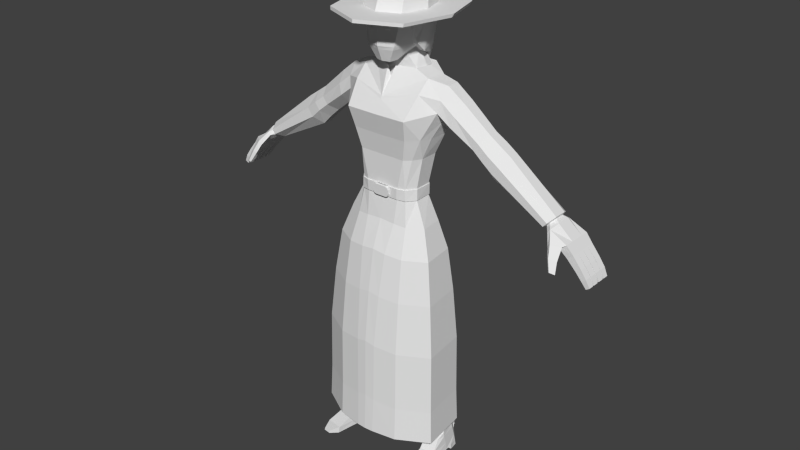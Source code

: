 # Source: Character_12.3.blend  (saved by Blender 2.78.0; exported with 4.5.12 LTS)
import bpy
from mathutils import Matrix  # noqa: F401  (used for matrix-valued properties, if any)

bpy.ops.wm.read_factory_settings(use_empty=True)
scene = bpy.context.scene
scene.name = 'Scene'

# ---- collections
col_collection_1 = bpy.data.collections.new('Collection 1'); scene.collection.children.link(col_collection_1)

# ---- world
world_world = bpy.data.worlds.new('World'); scene.world = world_world
world_world.color = (0.05088, 0.05088, 0.05088)
world_world.use_sun_shadow = False
world_world.sun_shadow_jitter_overblur = 0.0
world_world.cycles.sampling_method = 'NONE'
world_world.cycles.sample_map_resolution = 256

# ---- meshes
me_cubo = bpy.data.meshes.new('Cubo')
me_cubo.from_pydata([(-0.1886, 0.08968, 0.05417), (-0.1968, 0.08968, 0.05417), (-0.1886, 0.08968, 0.03365), (-0.1968, 0.08968, 0.03365), (-0.1886, 0.09428, 0.0462), (-0.1968, 0.09428, 0.0462), (-0.1886, 0.1075, 0.04391), (-0.1968, 0.1075, 0.04391), (-0.1886, 0.09888, 0.05417), (-0.1968, 0.09888, 0.05417), (-0.1886, 0.1075, 0.06443), (-0.1968, 0.1075, 0.06443), (-0.1886, 0.09428, 0.06213), (-0.1968, 0.09428, 0.06213), (-0.1886, 0.08968, 0.07469), (-0.1968, 0.08968, 0.07469), (-0.1886, 0.08508, 0.06213), (-0.1968, 0.08508, 0.06213), (-0.1886, 0.07192, 0.06443), (-0.1968, 0.07192, 0.06443), (-0.1886, 0.08049, 0.05417), (-0.1968, 0.08049, 0.05417), (-0.1886, 0.07192, 0.04391), (-0.1968, 0.07192, 0.04391), (-0.1886, 0.08508, 0.0462), (-0.1968, 0.08508, 0.0462), (-0.07653, -0.06906, 1.833), (-0.03163, -0.1433, 1.782), (0.0, -0.152, 1.782), (-0.05822, -0.1553, 1.833), (0.0, -0.1228, 2.083), (0.0, 0.06348, 2.076), (0.0, -0.1733, 1.833), (0.0, 0.0914, 2.036), (0.0, -0.1661, 2.038), (0.0, -0.03245, 2.094), (0.0, 0.04704, 1.833), (-0.04793, 0.02324, 1.829), (0.0, -0.1065, 1.782), (-0.0443, -0.06012, 1.8), (-0.7192, 0.05866, 1.264), (-0.7307, 0.05866, 1.277), (-0.7699, 0.07129, 1.204), (-0.8023, 0.07129, 1.235), (-0.7995, 0.07129, 1.173), (-0.8295, 0.07129, 1.199), (-0.8389, 0.07129, 1.132), (-0.8663, 0.07129, 1.153), (-0.8644, 0.07129, 1.101), (-0.8901, 0.07129, 1.119), (-0.8864, 0.06842, 1.075), (-0.9054, 0.06842, 1.087), (-0.7077, 0.03328, 1.251), (-0.7077, -0.02311, 1.251), (-0.7307, -0.06988, 1.277), (-0.7422, -0.02937, 1.29), (-0.7422, 0.03328, 1.29), (-0.8023, 0.03699, 1.235), (-0.7995, 0.03956, 1.173), (-0.7995, 0.005261, 1.173), (-0.7995, -0.02904, 1.173), (-0.8295, -0.02904, 1.199), (-0.8295, 0.005261, 1.199), (-0.8295, 0.03956, 1.199), (-0.8389, 0.03699, 1.132), (-0.8389, 0.002688, 1.132), (-0.8389, -0.03161, 1.132), (-0.8663, -0.03161, 1.153), (-0.8663, 0.002688, 1.153), (-0.8663, 0.03699, 1.153), (-0.8644, 0.03699, 1.101), (-0.8644, 0.002688, 1.101), (-0.8644, -0.03161, 1.101), (-0.8901, -0.03161, 1.119), (-0.8901, 0.002688, 1.119), (-0.8901, 0.03699, 1.119), (-0.8864, 0.03481, 1.075), (-0.8864, -0.0006387, 1.075), (-0.8864, -0.03271, 1.075), (-0.9054, -0.03271, 1.087), (-0.9054, -0.0006387, 1.087), (-0.9054, 0.03481, 1.087), (-0.8663, 0.04214, 1.153), (-0.8901, 0.04214, 1.119), (-0.9054, 0.04437, 1.087), (-0.7699, 0.04214, 1.204), (-0.8389, 0.04214, 1.132), (-0.8644, 0.04214, 1.101), (-0.8864, 0.04437, 1.075), (-0.7699, 0.007834, 1.204), (-0.8389, 0.007834, 1.132), (-0.8663, 0.007834, 1.153), (-0.8644, 0.007834, 1.101), (-0.8901, 0.007834, 1.119), (-0.8864, 0.01076, 1.075), (-0.9054, 0.01076, 1.087), (-0.7699, -0.02647, 1.204), (-0.8023, -0.02647, 1.235), (-0.8389, -0.02647, 1.132), (-0.8663, -0.02647, 1.153), (-0.8644, -0.02647, 1.101), (-0.8901, -0.02647, 1.119), (-0.8864, -0.02469, 1.075), (-0.9054, -0.02469, 1.087), (-0.8052, -0.06077, 1.178), (-0.8447, -0.06077, 1.137), (-0.8714, -0.06077, 1.106), (-0.8903, -0.05677, 1.078), (-0.8295, -0.06077, 1.199), (-0.8663, -0.06077, 1.153), (-0.8901, -0.06077, 1.119), (-0.9054, -0.05677, 1.087), (-0.8023, -0.06717, 1.235), (-0.7192, -0.06988, 1.264), (-0.7718, -0.06934, 1.216), (-0.7453, -0.1029, 1.221), (-0.7583, -0.1226, 1.186), (-0.7863, -0.1057, 1.174), (-0.7782, -0.1417, 1.144), (-0.7978, -0.13, 1.136), (-0.792, -0.08058, 1.229), (-0.7557, -0.1071, 1.238), (-0.7961, -0.1153, 1.184), (-0.768, -0.1321, 1.196), (-0.8035, -0.1356, 1.142), (-0.7839, -0.1473, 1.15), (-0.7228, -0.01786, 1.3), (-0.7228, 0.02182, 1.3), (-0.6776, 0.03031, 1.256), (-0.6776, -0.02637, 1.256), (-0.5109, 0.02491, 1.485), (-0.5109, -0.01955, 1.485), (-0.437, -0.01955, 1.378), (-0.437, 0.02491, 1.378), (-0.2314, 0.01547, 1.705), (-0.2326, -0.04086, 1.705), (-0.7113, 0.04768, 1.287), (-0.694, 0.06724, 1.274), (-0.7105, -0.06302, 1.292), (-0.694, -0.06302, 1.274), (-0.4863, 0.06936, 1.45), (-0.4616, 0.06936, 1.414), (-0.4863, -0.064, 1.45), (-0.4616, -0.064, 1.414), (-0.3499, 0.02022, 1.461), (-0.3499, -0.02328, 1.461), (-0.416, -0.02328, 1.551), (-0.416, 0.02022, 1.551), (-0.3939, 0.06371, 1.521), (-0.3719, 0.06371, 1.491), (-0.3719, -0.06677, 1.491), (-0.3939, -0.06677, 1.521), (-0.3952, -0.02151, 1.421), (-0.3952, 0.02556, 1.421), (-0.4617, 0.02556, 1.519), (-0.4617, -0.02151, 1.519), (-0.4174, 0.07264, 1.454), (-0.4395, 0.07264, 1.486), (-0.4395, -0.06859, 1.486), (-0.4174, -0.06859, 1.454), (-0.2718, 0.06366, 1.621), (-0.3027, -0.03345, 1.649), (-0.2656, 0.07108, 1.562), (-0.3006, 0.01832, 1.651), (-0.2763, -0.03758, 1.518), (-0.2755, -0.08496, 1.561), (-0.269, 0.02839, 1.532), (-0.2889, -0.07915, 1.606), (-0.1692, 0.01423, 1.722), (-0.1559, -0.06689, 1.724), (-0.2007, 0.0589, 1.678), (-0.09363, 0.06085, 1.749), (0.0, 0.06858, 1.749), (-0.08471, -0.046, 1.744), (-0.01916, -0.09364, 1.752), (-0.2496, -0.08813, 0.09271), (-0.1888, -0.09872, 0.09271), (-0.244, 0.02203, 0.09795), (-0.2554, -0.05158, 0.09271), (-0.1801, 0.04663, 0.09833), (-0.2247, 0.05023, 0.09833), (-0.1697, 0.01604, 0.09833), (-0.1721, -0.06591, 0.09271), (-0.2724, -0.2213, 0.02668), (-0.2007, -0.2323, 0.02668), (-0.2531, 0.03294, 0.02379), (-0.2629, -0.04274, 0.02077), (-0.1777, 0.06014, 0.03583), (-0.2239, 0.06088, 0.03583), (-0.16, 0.01816, 0.02379), (-0.175, -0.05817, 0.02077), (-0.2548, 0.03563, 0.0004913), (-0.2297, 0.05907, 0.0004913), (-0.2749, -0.2278, 0.0004913), (-0.1745, 0.05682, 0.0004913), (-0.1594, 0.0203, 0.0004913), (-0.2005, -0.2392, 0.0004913), (-0.223, 0.05995, 0.04267), (-0.2482, 0.02981, 0.0537), (-0.1671, -0.05495, 0.0537), (-0.1946, -0.1417, 0.0537), (-0.1792, 0.05891, 0.04267), (-0.2607, -0.1316, 0.0537), (-0.2586, -0.04094, 0.0537), (-0.1604, 0.01634, 0.0537), (0.0, -0.1199, 0.9686), (0.0, -0.01028, 0.9686), (-0.1729, -0.1847, 0.8819), (-0.1683, -0.152, 0.6608), (-0.1797, -0.1599, 0.598), (-0.1829, -0.1252, 0.5367), (-0.1949, -0.1194, 0.4563), (-0.23, -0.07157, 0.1483), (-0.2391, -0.06828, 0.1113), (0.0, 0.032, 0.99), (-0.06906, -0.1847, 0.8819), (-0.1022, -0.152, 0.6608), (-0.1101, -0.1599, 0.598), (-0.1323, -0.1252, 0.5367), (-0.1336, -0.1194, 0.4563), (-0.1803, -0.0787, 0.1483), (-0.1843, -0.07885, 0.1113), (-0.05862, -0.1739, 1.004), (-0.2248, -0.0342, 0.8819), (-0.2014, -0.06093, 0.6608), (-0.2145, -0.054, 0.598), (-0.2083, -0.03121, 0.5367), (-0.2293, -0.01498, 0.5019), (-0.2407, 0.0159, 0.1458), (-0.2411, 0.01909, 0.1129), (-0.2248, -0.1345, 0.8819), (-0.2014, -0.1216, 0.6608), (-0.2145, -0.1246, 0.598), (-0.2083, -0.0939, 0.5367), (-0.222, -0.08462, 0.5015), (-0.2468, -0.04315, 0.153), (-0.2529, -0.05125, 0.1113), (-0.1855, 0.00531, 1.488), (-0.06906, 0.01596, 0.8819), (-0.1591, 0.01596, 0.8819), (-0.1022, -0.03058, 0.6608), (-0.1683, -0.03058, 0.6608), (-0.1101, -0.01869, 0.598), (-0.1797, -0.01869, 0.598), (-0.1323, 0.000133, 0.5367), (-0.1829, 0.000133, 0.5367), (-0.1336, 0.01239, 0.4563), (-0.1994, 0.0345, 0.4567), (-0.1879, 0.04322, 0.1458), (-0.2229, 0.04322, 0.1458), (-0.1821, 0.04351, 0.1129), (-0.2265, 0.04673, 0.1127), (-0.09916, 0.03185, 1.007), (0.0, -0.1739, 1.004), (-0.01713, -0.0342, 0.8819), (-0.06908, -0.06093, 0.6608), (-0.07527, -0.054, 0.598), (-0.1069, -0.03121, 0.5367), (-0.1052, -0.01506, 0.5015), (-0.1714, 0.0159, 0.1458), (-0.1688, 0.01909, 0.1129), (-0.02027, -0.01028, 0.9736), (-0.01713, -0.1345, 0.8819), (-0.06908, -0.1216, 0.6608), (-0.07527, -0.1246, 0.598), (-0.1069, -0.0939, 0.5367), (-0.1052, -0.08462, 0.5015), (-0.1587, -0.04315, 0.153), (-0.1683, -0.05479, 0.1113), (-0.02027, -0.1199, 0.9736), (0.0, -0.1682, 1.127), (0.0, 0.06515, 1.121), (-0.05619, 0.05985, 1.12), (-0.06795, -0.167, 1.122), (0.0, -0.1541, 1.402), (0.0, 0.02712, 1.402), (0.0, -0.1938, 1.58), (0.0, 0.08346, 1.6), (0.0, -0.1696, 1.49), (0.0, 0.06794, 1.488), (0.0, -0.1527, 1.273), (0.0, 0.01262, 1.269), (-0.1526, -0.01195, 1.402), (-0.03529, 0.03371, 0.9854), (-0.1767, -0.01702, 1.117), (-0.1322, -0.0273, 1.271), (-0.1879, -0.1203, 1.117), (-0.1526, -0.09296, 1.402), (-0.1813, -0.07529, 1.488), (-0.1345, -0.1035, 1.272), (-0.1042, -0.1541, 1.402), (-0.1378, -0.1931, 1.581), (-0.1239, -0.1697, 1.492), (-0.07481, -0.1527, 1.273), (-0.08898, 0.02712, 1.402), (-0.1226, 0.08346, 1.6), (-0.1056, 0.06794, 1.488), (-0.05679, 0.01285, 1.27), (0.0, -0.1608, 1.633), (-0.1528, -0.1226, 1.672), (-0.1012, 0.03943, 1.119), (-0.1275, 0.02712, 1.402), (-0.1556, 0.045, 1.488), (-0.2038, 0.07003, 1.605), (-0.1029, -0.0004501, 1.269), (0.0, -0.1544, 1.644), (-0.2264, -0.08155, 1.655), (-0.1274, 0.06438, 1.693), (0.0, 0.07831, 1.695), (-0.105, 0.009096, 1.747), (0.0, 0.0283, 1.829), (-0.03837, -0.1065, 1.782), (0.0, -0.07566, 1.794), (-0.05308, 0.003508, 1.819), (-0.1982, -0.01584, 1.041), (-0.1439, -0.175, 1.023), (-0.2097, -0.1246, 1.029), (-0.1212, -0.1582, 1.117), (-0.1673, -0.1273, 1.493), (-0.1054, -0.142, 1.272), (-0.1307, -0.1299, 1.402), (-0.7714, -0.08051, 1.214), (-0.2171, 0.03075, 1.564), (-0.2187, -0.09026, 1.605), (-0.2129, -0.0435, 1.56), (-0.07291, 0.08067, 2.035), (-0.09352, 0.06209, 2.036), (-0.06963, 0.004418, 1.833), (-0.05326, 0.02675, 1.833), (-0.05683, 0.05615, 2.074), (-0.07364, 0.04101, 2.075), (0.0, 0.04429, 2.079), (-0.08922, -0.1294, 2.038), (-0.07091, -0.09701, 2.083), (-0.1186, -0.02576, 2.038), (-0.0916, -0.02403, 2.083), (-0.1267, -0.03485, 1.98), (-0.1174, -0.0389, 1.965), (-0.0878, -0.1444, 1.965), (-0.09462, -0.1488, 1.98), (0.0, 0.08359, 1.968), (0.0, 0.09559, 1.98), (0.0, -0.1815, 1.965), (0.0, -0.189, 1.98), (-0.09248, 0.0495, 1.967), (-0.09961, 0.0605, 1.98), (-0.07733, 0.08144, 1.98), (-0.07153, 0.06953, 1.968), (-0.2378, -0.02343, 1.979), (-0.2332, -0.03006, 1.965), (-0.1744, -0.2396, 1.965), (-0.1776, -0.2372, 1.979), (0.0, 0.2133, 1.965), (0.0, 0.2214, 1.979), (0.0, -0.3135, 1.965), (0.0, -0.3127, 1.979), (-0.1837, 0.1456, 1.965), (-0.1869, 0.1555, 1.979), (-0.1451, 0.1948, 1.979), (-0.1421, 0.1854, 1.965), (0.0, 0.0513, 1.744), (-0.0836, 0.04544, 1.743), (-0.09221, 0.006183, 1.742), (0.0, -0.07174, 1.746), (-0.09658, -0.06474, 1.75), (-0.08908, 0.05251, 1.704), (0.0, 0.05922, 1.704), (0.0, -0.0979, 1.704), (-0.09895, 0.007519, 1.702), (-0.09035, -0.05229, 1.705), (-0.7269, -0.02637, 1.31), (-0.7269, 0.03031, 1.31), (-0.6882, 0.02182, 1.262), (-0.6998, 0.04768, 1.274), (-0.6882, -0.01786, 1.262), (-0.6998, -0.04352, 1.274), (-0.7105, 0.06724, 1.292), (-0.7113, -0.04352, 1.287), (0.0, -0.1514, 1.228), (0.0, 0.01731, 1.223), (-0.1321, -0.02729, 1.224), (-0.1365, -0.1056, 1.225), (-0.07297, -0.1511, 1.227), (-0.05762, 0.01615, 1.224), (-0.1006, 0.001883, 1.223), (-0.1073, -0.1416, 1.225), (0.0, -0.1678, 1.273), (0.0, -0.1666, 1.228), (-0.02494, -0.1514, 1.228), (-0.03791, -0.1518, 1.241), (-0.03411, -0.1515, 1.232), (-0.03791, -0.1523, 1.26), (-0.02494, -0.1527, 1.273), (-0.03411, -0.1525, 1.269), (-0.03791, -0.167, 1.241), (-0.02494, -0.1666, 1.228), (-0.03411, -0.1667, 1.232), (-0.02494, -0.1678, 1.273), (-0.03791, -0.1675, 1.26), (-0.03411, -0.1677, 1.269), (-0.1994, -0.1398, 0.4567), (-0.2293, -0.08676, 0.5019), (-0.1307, -0.1398, 0.4567), (-0.222, -0.01949, 0.5015), (-0.1949, 0.01239, 0.4563), (-0.1307, 0.0345, 0.4567), (-0.09911, -0.08676, 0.5019), (-0.09911, -0.009532, 0.5019), (-0.253, -0.2711, 0.02264), (-0.2208, -0.2761, 0.02264), (-0.254, -0.2741, 0.01219), (-0.2207, -0.2792, 0.01219), (-0.2602, -0.004944, 0.0004913), (-0.1633, -0.0205, 0.0004913), (-0.2601, -0.005877, 0.02379), (-0.1618, -0.02096, 0.02379), (-0.268, -0.07735, 0.0), (-0.176, -0.09313, 0.0), (-0.1755, 0.05868, 0.0537), (-0.1745, 0.06023, 0.02379), (-0.228, 0.06112, 0.02379), (-0.2259, 0.05985, 0.0537), (-0.1934, 0.09058, 0.04895), (-0.2032, 0.09132, 0.04895), (-0.203, 0.0904, 0.05579), (-0.1936, 0.08935, 0.05579), (-0.07474, -0.1578, 1.273), (0.0, -0.1578, 1.273), (-0.05562, 0.01784, 1.27), (0.0, 0.0176, 1.269), (0.0, -0.1565, 1.228), (-0.1381, -0.1056, 1.272), (-0.1357, -0.02477, 1.271), (-0.1356, -0.02477, 1.224), (-0.1072, -0.1465, 1.272), (-0.1402, -0.1079, 1.225), (-0.07279, -0.1562, 1.227), (-0.0565, 0.02134, 1.224), (-0.1046, 0.003728, 1.269), (0.0, 0.02258, 1.223), (-0.1022, 0.006204, 1.223), (-0.1093, -0.1461, 1.225), (-0.05972, -0.1533, 1.925), (-0.01589, -0.1661, 1.925), (-0.06202, -0.1543, 1.928), (-0.01589, -0.1654, 1.928), (-0.06523, -0.1663, 1.925), (-0.02608, -0.1816, 1.925), (-0.06753, -0.1665, 1.928), (-0.02608, -0.1809, 1.928), (-0.04845, -0.16, 1.914), (-0.0325, -0.1681, 1.914), (-0.0494, -0.164, 1.914), (-0.03345, -0.1721, 1.914), (-0.04848, -0.16, 1.908), (-0.03254, -0.1681, 1.908), (-0.04943, -0.1641, 1.908), (-0.03349, -0.1722, 1.908), (-0.08392, -0.07762, 1.868), (-0.09951, -0.1044, 1.967), (-0.1034, -0.1021, 1.966), (-0.09946, -0.07534, 1.867), (-0.1055, -0.06354, 1.845), (-0.1192, -0.05574, 1.966), (-0.08392, -0.06582, 1.847), (-0.05473, 0.03134, 1.847), (-0.06319, -0.1568, 1.847), (0.0, 0.05097, 1.847), (0.0, -0.1787, 1.847), (-0.07119, 0.009262, 1.847), (-0.1087, -0.001378, 1.967), (-0.07937, -0.02699, 1.811), (0.0, 0.09548, 1.847), (0.0, 0.0911, 1.968), (-0.0941, 0.04627, 1.847), (-0.09851, 0.0495, 1.967), (-0.07153, 0.07704, 1.968), (-0.06793, 0.07586, 1.847), (-0.1165, -0.001378, 1.967), (-0.1052, -0.02699, 1.812), (-0.2677, -0.132, 0.02373), (-0.2714, -0.1526, 0.0002456), (-0.1878, -0.1452, 0.02373), (-0.1883, -0.1662, 0.0002456), (-0.04767, 0.08156, 1.777), (0.0, 0.09218, 1.777), (-0.05658, 0.06961, 1.777), (-0.06748, 0.0381, 1.783), (0.0, 0.09625, 1.777), (-0.06184, 0.06961, 1.777), (-0.04767, 0.08562, 1.777), (-0.07075, 0.0381, 1.783), (-0.03839, 0.0798, 1.723), (-0.0147, 0.09045, 1.563), (-0.03645, 0.06477, 1.723), (-0.03972, 0.06477, 1.723), (-0.01603, 0.09816, 1.563), (0.0, 0.08504, 1.518), (-0.02422, 0.09581, 1.723), (0.0, 0.1064, 1.723), (-0.01956, 0.09651, 1.636), (0.0, 0.1092, 1.57), (0.0, 0.09825, 1.514), (-0.02336, 0.08643, 1.636), (-0.01114, 0.1074, 1.564), (0.0, 0.1088, 1.564), (-0.01159, 0.1058, 1.636), (0.0, 0.1127, 1.636), (-0.02057, 0.09825, 1.514), (-0.01117, 0.1073, 1.57), (-0.01853, 0.08504, 1.518), (-0.01611, 0.09803, 1.569), (-0.01519, 0.09012, 1.569), (-0.01284, 0.1147, 1.518), (0.0, 0.1148, 1.518), (-0.09213, -0.1399, 2.007), (0.0, 0.09366, 2.006), (0.0, -0.1784, 2.007), (-0.09681, 0.06123, 2.006), (-0.123, -0.03067, 2.007), (-0.07529, 0.08108, 2.005), (-0.09493, -0.09651, 1.927), (-0.1091, -0.09423, 1.926), (0.0, 0.09239, 1.921), (-0.104, 0.04855, 1.92), (-0.07729, 0.0767, 1.921), (-0.12, -0.008906, 1.91), (-0.122, -0.05803, 1.919), (0.0, -0.2155, 1.007), (0.0, 0.1183, 0.9995), (-0.0421, 0.1107, 0.997), (-0.05893, -0.2138, 0.9998), (-0.2145, 0.0007554, 0.9937), (-0.2305, -0.147, 0.9927), (-0.1065, 0.08151, 0.9959), (-0.1351, -0.2012, 0.9935), (0.0, -0.2466, 0.8227), (0.0, 0.1533, 0.8135), (-0.03095, 0.1442, 0.8105), (-0.0511, -0.2446, 0.8139), (-0.2375, 0.01244, 0.8066), (-0.2567, -0.1645, 0.8054), (-0.1081, 0.1092, 0.8092), (-0.1424, -0.2295, 0.8064), (0.0, -0.2715, 0.5943), (0.0, 0.1812, 0.5838), (-0.02139, 0.1709, 0.5804), (-0.0442, -0.2692, 0.5842), (-0.2552, 0.02178, 0.576), (-0.2769, -0.1786, 0.5746), (-0.1087, 0.1313, 0.5789), (-0.1475, -0.2521, 0.5757), (0.0, -0.2772, 0.3249), (0.0, 0.1875, 0.3142), (-0.01912, 0.177, 0.3107), (-0.04255, -0.2748, 0.3146), (-0.2591, 0.0239, 0.3062), (-0.2814, -0.1818, 0.3048), (-0.1088, 0.1363, 0.3092), (-0.1486, -0.2573, 0.3059), (0.0, -0.2849, 0.1527), (0.0, 0.1963, 0.1527), (-0.01598, 0.1854, 0.1527), (-0.04024, -0.2825, 0.1527), (-0.2645, 0.02682, 0.1527), (-0.2876, -0.1862, 0.1527), (-0.1088, 0.1432, 0.1527), (-0.1501, -0.2644, 0.1527)], [(0, 1)], [(2, 0, 24), (0, 2, 4), (0, 4, 6), (0, 6, 8), (0, 8, 10), (0, 10, 12), (0, 12, 14), (0, 14, 16), (0, 16, 18), (0, 18, 20), (0, 20, 22), (0, 22, 24), (3, 2, 24, 25), (2, 3, 5, 4), (4, 5, 7, 6), (6, 7, 9, 8), (8, 9, 11, 10), (10, 11, 13, 12), (12, 13, 15, 14), (14, 15, 17, 16), (16, 17, 19, 18), (18, 19, 21, 20), (20, 21, 23, 22), (22, 23, 25, 24), (1, 3, 25), (3, 1, 5), (5, 1, 7), (7, 1, 9), (9, 1, 11), (11, 1, 13), (13, 1, 15), (15, 1, 17), (17, 1, 19), (19, 1, 21), (21, 1, 23), (23, 1, 25), (467, 36, 328, 465), (27, 311, 38, 28), (466, 29, 32, 468), (32, 29, 27, 28), (469, 327, 26, 464), (332, 34, 30, 333), (464, 26, 29, 466), (37, 313, 327, 328), (51, 50, 88, 84), (68, 65, 71, 74), (62, 59, 65, 68), (40, 52, 85, 42), (45, 44, 46, 47), (49, 48, 50, 51), (82, 47, 49, 83), (95, 81, 76, 94), (96, 114, 104, 60), (66, 105, 106, 72), (101, 74, 80, 103), (93, 75, 81, 95), (43, 41, 40, 42), (103, 80, 77, 102), (99, 68, 74, 101), (91, 69, 75, 93), (83, 49, 51, 84), (46, 86, 87, 48), (59, 60, 98, 65), (64, 90, 92, 70), (65, 98, 100, 71), (53, 113, 114, 96), (92, 93, 95, 94), (93, 92, 90, 91), (58, 63, 82, 86), (44, 58, 86, 46), (78, 79, 73, 72), (108, 61, 67, 109), (120, 122, 123, 121), (122, 124, 125, 123), (119, 117, 116, 118), (377, 126, 55, 54), (115, 116, 117, 321), (89, 96, 60, 59), (118, 125, 124, 119), (121, 123, 116, 115), (109, 105, 104, 108), (110, 106, 105, 109), (111, 79, 78, 107), (100, 101, 103, 102), (101, 100, 98, 99), (77, 80, 74, 71), (76, 81, 75, 70), (70, 75, 69, 64), (64, 69, 63, 58), (62, 63, 69, 91), (86, 82, 83, 87), (87, 83, 84, 88), (47, 46, 48, 49), (70, 92, 94, 76), (71, 100, 102, 77), (48, 87, 88, 50), (61, 62, 68, 99), (43, 42, 44, 45), (41, 43, 57, 56), (112, 120, 121, 54), (107, 106, 110, 111), (54, 55, 97, 112), (99, 98, 60, 61), (108, 104, 114, 112), (110, 73, 79, 111), (109, 67, 73, 110), (372, 374, 53, 52), (376, 140, 141, 137), (128, 133, 132, 129), (129, 132, 143, 139), (131, 130, 371, 370), (160, 170, 303, 162), (164, 324, 323, 165), (161, 135, 134, 163), (147, 154, 155, 146), (146, 155, 158, 151), (145, 152, 153, 144), (149, 156, 157, 148), (148, 157, 154, 147), (151, 158, 159, 150), (306, 135, 161, 167), (371, 130, 140, 376), (370, 138, 142, 131), (139, 143, 142, 138), (162, 166, 144, 149), (144, 153, 156, 149), (165, 323, 306, 167), (166, 322, 324, 164), (160, 148, 147, 163), (167, 161, 146, 151), (143, 159, 158, 142), (133, 153, 152, 132), (150, 159, 152, 145), (140, 157, 156, 141), (131, 155, 154, 130), (145, 164, 165, 150), (148, 160, 162, 149), (126, 127, 56, 55), (373, 372, 52, 40), (97, 57, 63, 62, 61), (55, 56, 57, 97), (91, 90, 59, 62), (127, 136, 41, 56), (72, 106, 107, 78), (136, 373, 40, 41), (42, 85, 58, 44), (375, 377, 54, 113), (374, 375, 113, 53), (120, 112, 114, 321), (114, 113, 115, 321), (130, 154, 157, 140), (132, 152, 159, 143), (141, 156, 153, 133), (142, 158, 155, 131), (150, 165, 167, 151), (177, 229, 251, 180), (421, 420, 185, 198), (200, 184, 482), (180, 251, 250, 179), (209, 210, 218, 217), (413, 195, 189, 415), (204, 199, 190, 415, 189), (202, 480, 183), (204, 189, 419, 418), (228, 229, 236, 235), (419, 189, 195, 194), (480, 186, 416, 481), (231, 232, 209, 208), (191, 192, 194, 195), (412, 413, 415, 414), (203, 198, 185, 414, 186), (267, 259, 407, 406), (185, 420, 192, 191), (482, 184, 196, 483), (182, 199, 204, 181), (181, 204, 418, 179), (178, 203, 202, 175), (182, 176, 200, 199), (180, 421, 198, 177), (248, 249, 247, 405), (267, 268, 260, 259), (226, 403, 234, 233), (265, 266, 258, 257), (225, 226, 233, 232), (265, 257, 256, 264), (223, 224, 231, 230), (262, 263, 255, 254), (239, 223, 314, 252), (269, 262, 254, 261), (243, 242, 244, 245), (224, 225, 232, 231), (243, 225, 224, 241), (216, 217, 264, 263), (400, 212, 220, 402), (267, 406, 402, 220), (249, 251, 229, 228), (236, 213, 212, 235), (248, 405, 407, 259), (196, 184, 409, 411), (184, 200, 202, 183), (175, 176, 221, 213), (294, 301, 302, 296), (208, 216, 215, 207), (200, 176, 175, 202), (219, 218, 210, 211), (227, 228, 235, 401), (232, 233, 210, 209), (178, 236, 229, 177), (216, 263, 262, 215), (265, 264, 217, 218), (242, 256, 257, 244), (219, 266, 265, 218), (401, 235, 212, 400), (243, 241, 240, 242), (239, 241, 224, 223), (230, 231, 208, 207), (234, 211, 210, 233), (175, 213, 236, 178), (217, 216, 208, 209), (255, 263, 264, 256), (245, 404, 403, 226), (242, 240, 255, 256), (212, 213, 221, 220), (237, 282, 287, 288), (241, 239, 238, 240), (268, 182, 181, 260), (404, 245, 244, 246), (287, 282, 285, 289), (221, 268, 267, 220), (251, 249, 248, 250), (182, 268, 221, 176), (250, 248, 259, 260), (246, 244, 257, 258), (240, 238, 254, 255), (316, 314, 223, 230), (179, 250, 260, 181), (283, 272, 271, 214), (292, 278, 276, 291), (284, 314, 316, 286), (296, 302, 303, 295), (290, 274, 278, 292), (283, 238, 239, 252), (384, 380, 433, 440), (269, 261, 206, 205), (318, 288, 287, 320), (297, 281, 429, 428), (294, 275, 281, 297), (304, 297, 428, 438), (285, 282, 301, 304), (222, 253, 270, 273), (222, 273, 317, 315), (290, 320, 319, 293), (252, 300, 272, 283), (381, 286, 317, 385), (316, 315, 317, 286), (280, 274, 290, 293), (275, 294, 296, 279), (279, 296, 295, 277), (291, 276, 298, 299), (319, 320, 287, 289), (302, 301, 282, 237), (304, 301, 294, 297), (295, 303, 170, 307), (134, 168, 307, 170), (169, 364, 309, 168), (144, 166, 164, 145), (146, 161, 163, 147), (170, 160, 163, 134), (303, 322, 166, 162), (361, 37, 310, 360), (312, 39, 173, 363), (222, 269, 205, 253), (215, 262, 269, 222), (306, 299, 169, 135), (385, 317, 273, 382), (280, 293, 426, 427), (292, 318, 320, 290), (207, 315, 316, 230), (215, 222, 315, 207), (261, 283, 214, 206), (421, 180, 179, 418), (187, 188, 423, 422), (420, 419, 194, 192), (252, 314, 284, 300), (115, 113, 54, 121), (116, 123, 125, 118), (117, 122, 120, 321), (119, 124, 122, 117), (66, 67, 61, 60), (72, 73, 67, 66), (60, 104, 105, 66), (52, 53, 96, 89, 85), (58, 59, 90, 64), (63, 45, 47, 82), (43, 45, 63, 57), (85, 89, 59, 58), (97, 61, 108, 112), (311, 39, 312, 38), (313, 37, 361, 362), (37, 328, 36, 310), (483, 196, 193, 481), (177, 198, 203, 178), (318, 323, 324, 288), (288, 324, 322, 237), (307, 171, 172, 308), (302, 237, 322, 303), (168, 309, 171, 307), (291, 323, 318, 292), (299, 306, 323, 291), (277, 295, 307, 308), (243, 245, 226, 225), (128, 137, 141, 133), (26, 327, 313, 39), (311, 26, 39), (29, 26, 311, 27), (333, 30, 35, 335), (326, 330, 329, 325), (299, 298, 305, 169), (228, 227, 247, 249), (134, 135, 169, 168), (313, 362, 173, 39), (305, 174, 364, 169), (518, 326, 325, 520), (331, 330, 335, 35), (33, 325, 329, 31), (330, 326, 334, 335), (31, 329, 330, 331), (254, 238, 283, 261), (333, 335, 334, 332), (340, 347, 359, 352), (519, 336, 339, 515), (339, 336, 348, 351), (518, 345, 336, 519), (344, 470, 337, 349, 356), (515, 339, 343, 517), (346, 341, 353, 358), (516, 341, 346, 520), (345, 346, 358, 357), (356, 357, 358, 359), (348, 349, 350, 351), (357, 356, 349, 348), (351, 350, 354, 355), (353, 352, 359, 358), (343, 339, 351, 355), (337, 338, 350, 349), (347, 344, 356, 359), (338, 342, 354, 350), (336, 345, 357, 348), (173, 362, 368, 369), (364, 174, 367, 369), (171, 309, 368, 365), (309, 364, 369, 368), (172, 171, 365, 366), (362, 361, 365, 368), (174, 305, 367), (363, 173, 369, 367), (361, 360, 366, 365), (370, 126, 377, 138), (138, 377, 375, 139), (139, 375, 374, 129), (129, 374, 372, 128), (128, 372, 373, 137), (137, 373, 136, 376), (376, 136, 127, 371), (371, 127, 126, 370), (284, 380, 384, 300), (383, 384, 440, 437), (285, 304, 438, 432), (270, 378, 382, 273), (272, 383, 379, 271), (286, 381, 380, 284), (272, 300, 384, 383), (386, 280, 392, 397), (378, 387, 395, 388), (391, 389, 394, 398), (387, 386, 397, 399, 398, 394, 396, 395), (388, 395, 396, 390), (390, 396, 394, 389), (397, 392, 393, 399), (399, 393, 391, 398), (401, 234, 403, 227), (227, 403, 404, 247), (247, 404, 246, 405), (405, 246, 258, 407), (407, 258, 266, 406), (406, 266, 219, 402), (402, 219, 211, 400), (400, 211, 234, 401), (408, 410, 411, 409), (183, 193, 410, 408), (193, 196, 411, 410), (184, 183, 408, 409), (412, 414, 185, 191), (413, 412, 191, 195), (414, 415, 190, 186), (416, 186, 190, 417), (187, 201, 418, 419), (197, 188, 420, 421), (201, 197, 421, 418), (188, 187, 419, 420), (425, 422, 423, 424), (188, 197, 424, 423), (197, 201, 425, 424), (201, 187, 422, 425), (437, 440, 438, 428), (435, 431, 432, 433), (437, 428, 429, 439), (430, 427, 426, 436), (433, 432, 438, 440), (434, 441, 436, 426), (431, 435, 441, 434), (385, 382, 436, 441), (319, 289, 431, 434), (381, 385, 441, 435), (289, 285, 432, 431), (382, 378, 430, 436), (379, 383, 437, 439), (293, 319, 434, 426), (380, 381, 435, 433), (443, 445, 449, 447), (448, 446, 447, 449), (442, 443, 447, 446), (445, 444, 448, 449), (444, 442, 446, 448), (450, 452, 453, 451), (454, 455, 457, 456), (452, 450, 454, 456), (453, 452, 456, 457), (451, 453, 457, 455), (521, 459, 460, 522), (327, 469, 465, 328), (337, 464, 466, 338), (338, 466, 468, 342), (471, 479, 491, 487), (477, 472, 488, 490), (524, 475, 476, 525), (523, 472, 477, 525), (479, 474, 489, 491), (524, 474, 479, 526), (527, 526, 479, 462), (203, 186, 480, 202), (183, 480, 481, 193), (190, 482, 483, 417), (199, 200, 482, 190), (417, 483, 481, 416), (489, 490, 498, 492), (491, 489, 492, 495), (512, 511, 496, 493), (469, 471, 487, 486), (467, 465, 484, 485), (474, 477, 490, 489), (465, 469, 486, 484), (527, 462, 461, 522), (500, 506, 509, 511), (492, 498, 506, 500), (495, 492, 500, 503), (511, 509, 504, 496), (487, 491, 495, 494), (490, 488, 499, 498), (514, 502, 508, 513), (504, 505, 514, 513), (510, 508, 502, 497), (498, 499, 507, 506), (506, 507, 501, 509), (509, 501, 505, 504), (503, 500, 511, 512), (493, 496, 508, 510), (496, 504, 513, 508), (471, 469, 464), (33, 516, 520, 325), (332, 515, 517, 34), (326, 518, 519, 334), (334, 519, 515, 332), (345, 518, 520, 346), (462, 479, 471, 464), (462, 464, 458, 461), (463, 527, 522, 460), (463, 478, 526, 527), (475, 524, 526, 478), (473, 523, 525, 476), (474, 524, 525, 477), (458, 521, 522, 461), (273, 317, 535, 531), (286, 284, 532, 533), (300, 272, 530, 534), (270, 273, 531, 528), (284, 300, 534, 532), (286, 533, 535, 317), (272, 271, 529, 530), (532, 534, 542, 540), (533, 532, 540, 541), (530, 529, 537, 538), (534, 530, 538, 542), (533, 541, 543, 535), (528, 531, 539, 536), (531, 535, 543, 539), (538, 537, 545, 546), (542, 538, 546, 550), (541, 549, 551, 543), (536, 539, 547, 544), (539, 543, 551, 547), (540, 542, 550, 548), (541, 540, 548, 549), (550, 546, 554, 558), (549, 557, 559, 551), (544, 547, 555, 552), (547, 551, 559, 555), (548, 550, 558, 556), (549, 548, 556, 557), (546, 545, 553, 554), (557, 565, 567, 559), (552, 555, 563, 560), (555, 559, 567, 563), (556, 558, 566, 564), (557, 556, 564, 565), (554, 553, 561, 562), (558, 554, 562, 566)])
_uv = me_cubo.uv_layers.new(name='UVMap')
_uv.uv.foreach_set('vector', [0.3347, 0.3678, 0.3347, 0.3678, 0.3347, 0.3678, 0.3347, 0.3678, 0.3347, 0.3678, 0.3347, 0.3678, 0.3347, 0.3678, 0.3347, 0.3678, 0.3347, 0.3678, 0.3347, 0.3678, 0.3347, 0.3678, 0.3347, 0.3678, 0.3347, 0.3678, 0.3347, 0.3678, 0.3347, 0.3678, 0.3347, 0.3678, 0.3347, 0.3678, 0.3347, 0.3678, 0.3347, 0.3678, 0.3347, 0.3678, 0.3347, 0.3678, 0.3347, 0.3678, 0.3347, 0.3678, 0.3347, 0.3678, 0.3347, 0.3678, 0.3347, 0.3678, 0.3347, 0.3678, 0.3347, 0.3678, 0.3347, 0.3678, 0.3347, 0.3678, 0.3347, 0.3678, 0.3347, 0.3678, 0.3347, 0.3678, 0.3347, 0.3678, 0.3347, 0.3678, 0.3347, 0.3678, 0.3347, 0.3678, 0.3347, 0.3678, 0.3347, 0.3678, 0.3347, 0.3678, 0.3347, 0.3678, 0.3347, 0.3678, 0.3347, 0.3678, 0.3347, 0.3678, 0.3347, 0.3678, 0.3347, 0.3678, 0.3347, 0.3678, 0.3347, 0.3678, 0.3347, 0.3678, 0.3347, 0.3678, 0.3347, 0.3678, 0.3347, 0.3678, 0.3347, 0.3678, 0.3347, 0.3678, 0.3347, 0.3678, 0.3347, 0.3678, 0.3347, 0.3678, 0.3347, 0.3678, 0.3347, 0.3678, 0.3347, 0.3678, 0.3347, 0.3678, 0.3347, 0.3678, 0.3347, 0.3678, 0.3347, 0.3678, 0.3347, 0.3678, 0.3347, 0.3678, 0.3347, 0.3678, 0.3347, 0.3678, 0.3347, 0.3678, 0.3347, 0.3678, 0.3347, 0.3678, 0.3347, 0.3678, 0.3347, 0.3678, 0.3347, 0.3678, 0.3347, 0.3678, 0.3347, 0.3678, 0.3347, 0.3678, 0.3347, 0.3678, 0.3347, 0.3678, 0.3347, 0.3678, 0.2137, 0.16, 0.2137, 0.16, 0.2137, 0.16, 0.2137, 0.16, 0.3347, 0.3678, 0.3347, 0.3678, 0.3347, 0.3678, 0.3347, 0.3678, 0.3347, 0.3678, 0.3347, 0.3678, 0.3347, 0.3678, 0.3347, 0.3678, 0.3347, 0.3678, 0.3347, 0.3678, 0.3347, 0.3678, 0.3347, 0.3678, 0.3347, 0.3678, 0.3347, 0.3678, 0.3347, 0.3678, 0.3347, 0.3678, 0.3347, 0.3678, 0.3347, 0.3678, 0.3347, 0.3678, 0.3347, 0.3678, 0.3347, 0.3678, 0.3347, 0.3678, 0.3347, 0.3678, 0.3347, 0.3678, 0.3347, 0.3678, 0.3347, 0.3678, 0.3347, 0.3678, 0.3347, 0.3678, 0.3347, 0.3678, 0.3347, 0.3678, 0.3347, 0.3678, 0.3347, 0.3678, 0.3347, 0.3678, 0.2137, 0.16, 0.2137, 0.16, 0.2137, 0.16, 0.627, 0.7905, 0.627, 0.7905, 0.627, 0.7905, 0.627, 0.7905, 0.627, 0.7905, 0.627, 0.7905, 0.627, 0.7905, 0.627, 0.7905, 0.627, 0.7905, 0.627, 0.7905, 0.627, 0.7905, 0.627, 0.7905, 0.627, 0.7905, 0.627, 0.7905, 0.627, 0.7905, 0.627, 0.7905, 0.6305, 0.762, 0.6305, 0.762, 0.6305, 0.762, 0.6305, 0.762, 0.3208, 0.6179, 0.3208, 0.6179, 0.3208, 0.6179, 0.3208, 0.6179, 0.627, 0.7905, 0.627, 0.7905, 0.627, 0.7905, 0.627, 0.7905, 0.627, 0.7905, 0.627, 0.7905, 0.627, 0.7905, 0.627, 0.7905, 0.627, 0.7905, 0.627, 0.7905, 0.627, 0.7905, 0.627, 0.7905, 0.627, 0.7905, 0.627, 0.7905, 0.627, 0.7905, 0.627, 0.7905, 0.627, 0.7905, 0.627, 0.7905, 0.627, 0.7905, 0.627, 0.7905, 0.627, 0.7905, 0.627, 0.7905, 0.627, 0.7905, 0.627, 0.7905, 0.627, 0.7905, 0.627, 0.7905, 0.627, 0.7905, 0.627, 0.7905, 0.627, 0.7905, 0.627, 0.7905, 0.627, 0.7905, 0.627, 0.7905, 0.627, 0.7905, 0.627, 0.7905, 0.627, 0.7905, 0.627, 0.7905, 0.627, 0.7905, 0.627, 0.7905, 0.627, 0.7905, 0.627, 0.7905, 0.627, 0.7905, 0.627, 0.7905, 0.627, 0.7905, 0.627, 0.7905, 0.627, 0.7905, 0.627, 0.7905, 0.627, 0.7905, 0.627, 0.7905, 0.627, 0.7905, 0.627, 0.7905, 0.627, 0.7905, 0.627, 0.7905, 0.627, 0.7905, 0.627, 0.7905, 0.627, 0.7905, 0.627, 0.7905, 0.627, 0.7905, 0.627, 0.7905, 0.627, 0.7905, 0.627, 0.7905, 0.627, 0.7905, 0.627, 0.7905, 0.627, 0.7905, 0.627, 0.7905, 0.627, 0.7905, 0.627, 0.7905, 0.627, 0.7905, 0.627, 0.7905, 0.627, 0.7905, 0.627, 0.7905, 0.627, 0.7905, 0.627, 0.7905, 0.627, 0.7905, 0.627, 0.7905, 0.627, 0.7905, 0.627, 0.7905, 0.627, 0.7905, 0.627, 0.7905, 0.627, 0.7905, 0.627, 0.7905, 0.627, 0.7905, 0.627, 0.7905, 0.627, 0.7905, 0.627, 0.7905, 0.627, 0.7905, 0.627, 0.7905, 0.627, 0.7905, 0.627, 0.7905, 0.627, 0.7905, 0.627, 0.7905, 0.627, 0.7905, 0.627, 0.7905, 0.627, 0.7905, 0.627, 0.7905, 0.627, 0.7905, 0.627, 0.7905, 0.627, 0.7905, 0.627, 0.7905, 0.627, 0.7905, 0.627, 0.7905, 0.627, 0.7905, 0.627, 0.7905, 0.627, 0.7905, 0.627, 0.7905, 0.627, 0.7905, 0.627, 0.7905, 0.627, 0.7905, 0.627, 0.7905, 0.627, 0.7905, 0.627, 0.7905, 0.627, 0.7905, 0.627, 0.7905, 0.627, 0.7905, 0.627, 0.7905, 0.627, 0.7905, 0.627, 0.7905, 0.627, 0.7905, 0.627, 0.7905, 0.627, 0.7905, 0.627, 0.7905, 0.627, 0.7905, 0.627, 0.7905, 0.627, 0.7905, 0.627, 0.7905, 0.627, 0.7905, 0.627, 0.7905, 0.627, 0.7905, 0.627, 0.7905, 0.627, 0.7905, 0.627, 0.7905, 0.627, 0.7905, 0.627, 0.7905, 0.627, 0.7905, 0.627, 0.7905, 0.627, 0.7905, 0.627, 0.7905, 0.627, 0.7905, 0.627, 0.7905, 0.627, 0.7905, 0.627, 0.7905, 0.627, 0.7905, 0.627, 0.7905, 0.627, 0.7905, 0.627, 0.7905, 0.627, 0.7905, 0.627, 0.7905, 0.627, 0.7905, 0.627, 0.7905, 0.627, 0.7905, 0.627, 0.7905, 0.627, 0.7905, 0.627, 0.7905, 0.627, 0.7905, 0.627, 0.7905, 0.627, 0.7905, 0.627, 0.7905, 0.627, 0.7905, 0.627, 0.7905, 0.627, 0.7905, 0.627, 0.7905, 0.627, 0.7905, 0.627, 0.7905, 0.627, 0.7905, 0.627, 0.7905, 0.627, 0.7905, 0.627, 0.7905, 0.627, 0.7905, 0.627, 0.7905, 0.627, 0.7905, 0.627, 0.7905, 0.627, 0.7905, 0.627, 0.7905, 0.627, 0.7905, 0.627, 0.7905, 0.627, 0.7905, 0.627, 0.7905, 0.627, 0.7905, 0.627, 0.7905, 0.627, 0.7905, 0.627, 0.7905, 0.627, 0.7905, 0.627, 0.7905, 0.627, 0.7905, 0.627, 0.7905, 0.627, 0.7905, 0.627, 0.7905, 0.627, 0.7905, 0.627, 0.7905, 0.627, 0.7905, 0.627, 0.7905, 0.627, 0.7905, 0.627, 0.7905, 0.627, 0.7905, 0.627, 0.7905, 0.627, 0.7905, 0.627, 0.7905, 0.627, 0.7905, 0.627, 0.7905, 0.627, 0.7905, 0.627, 0.7905, 0.627, 0.7905, 0.627, 0.7905, 0.627, 0.7905, 0.627, 0.7905, 0.627, 0.7905, 0.627, 0.7905, 0.627, 0.7905, 0.627, 0.7905, 0.627, 0.7905, 0.627, 0.7905, 0.627, 0.7905, 0.627, 0.7905, 0.627, 0.7905, 0.627, 0.7905, 0.627, 0.7905, 0.627, 0.7905, 0.627, 0.7905, 0.627, 0.7905, 0.627, 0.7905, 0.627, 0.7905, 0.627, 0.7905, 0.627, 0.7905, 0.627, 0.7905, 0.627, 0.7905, 0.627, 0.7905, 0.627, 0.7905, 0.627, 0.7905, 0.627, 0.7905, 0.627, 0.7905, 0.627, 0.7905, 0.627, 0.7905, 0.627, 0.7905, 0.627, 0.7905, 0.627, 0.7905, 0.627, 0.7905, 0.627, 0.7905, 0.627, 0.7905, 0.627, 0.7905, 0.627, 0.7905, 0.627, 0.7905, 0.627, 0.7905, 0.627, 0.7905, 0.627, 0.7905, 0.627, 0.7905, 0.627, 0.7905, 0.627, 0.7905, 0.627, 0.7905, 0.627, 0.7905, 0.627, 0.7905, 0.627, 0.7905, 0.627, 0.7905, 0.627, 0.7905, 0.627, 0.7905, 0.627, 0.7905, 0.627, 0.7905, 0.627, 0.7905, 0.627, 0.7905, 0.627, 0.7905, 0.627, 0.7905, 0.627, 0.7905, 0.2047, 0.4938, 0.2047, 0.4938, 0.2047, 0.4938, 0.2047, 0.4938, 0.2047, 0.4938, 0.2047, 0.4938, 0.2047, 0.4938, 0.2047, 0.4938, 0.2047, 0.4938, 0.2047, 0.4938, 0.2047, 0.4938, 0.2047, 0.4938, 0.2047, 0.4938, 0.2047, 0.4938, 0.2047, 0.4938, 0.2047, 0.4938, 0.2047, 0.4938, 0.2047, 0.4938, 0.2047, 0.4938, 0.2047, 0.4938, 0.2047, 0.4938, 0.2047, 0.4938, 0.2047, 0.4938, 0.2047, 0.4938, 0.2047, 0.4938, 0.2047, 0.4938, 0.2047, 0.4938, 0.2047, 0.4938, 0.2047, 0.4938, 0.2047, 0.4938, 0.2047, 0.4938, 0.2047, 0.4938, 0.2047, 0.4938, 0.2047, 0.4938, 0.2047, 0.4938, 0.2047, 0.4938, 0.2047, 0.4938, 0.2047, 0.4938, 0.2047, 0.4938, 0.2047, 0.4938, 0.2047, 0.4938, 0.2047, 0.4938, 0.2047, 0.4938, 0.2047, 0.4938, 0.2047, 0.4938, 0.2047, 0.4938, 0.2047, 0.4938, 0.2047, 0.4938, 0.2047, 0.4938, 0.2047, 0.4938, 0.2047, 0.4938, 0.2047, 0.4938, 0.2047, 0.4938, 0.2047, 0.4938, 0.2047, 0.4938, 0.2047, 0.4938, 0.2047, 0.4938, 0.2047, 0.4938, 0.2047, 0.4938, 0.2047, 0.4938, 0.2047, 0.4938, 0.2047, 0.4938, 0.2047, 0.4938, 0.2047, 0.4938, 0.2047, 0.4938, 0.2047, 0.4938, 0.2047, 0.4938, 0.2047, 0.4938, 0.2047, 0.4938, 0.2047, 0.4938, 0.2047, 0.4938, 0.2047, 0.4938, 0.2047, 0.4938, 0.2047, 0.4938, 0.2047, 0.4938, 0.2047, 0.4938, 0.2047, 0.4938, 0.2047, 0.4938, 0.2047, 0.4938, 0.2047, 0.4938, 0.2047, 0.4938, 0.2047, 0.4938, 0.2047, 0.4938, 0.2047, 0.4938, 0.2047, 0.4938, 0.2047, 0.4938, 0.2047, 0.4938, 0.2047, 0.4938, 0.2047, 0.4938, 0.2047, 0.4938, 0.2047, 0.4938, 0.2047, 0.4938, 0.2047, 0.4938, 0.2047, 0.4938, 0.2047, 0.4938, 0.2047, 0.4938, 0.2047, 0.4938, 0.2047, 0.4938, 0.2047, 0.4938, 0.2047, 0.4938, 0.2047, 0.4938, 0.2047, 0.4938, 0.2047, 0.4938, 0.2047, 0.4938, 0.2047, 0.4938, 0.2047, 0.4938, 0.2047, 0.4938, 0.2047, 0.4938, 0.2047, 0.4938, 0.2047, 0.4938, 0.2047, 0.4938, 0.2047, 0.4938, 0.2047, 0.4938, 0.2047, 0.4938, 0.2047, 0.4938, 0.2047, 0.4938, 0.2047, 0.4938, 0.2047, 0.4938, 0.2047, 0.4938, 0.2047, 0.4938, 0.627, 0.7905, 0.627, 0.7905, 0.627, 0.7905, 0.627, 0.7905, 0.627, 0.7905, 0.627, 0.7905, 0.627, 0.7905, 0.627, 0.7905, 0.627, 0.7905, 0.627, 0.7905, 0.627, 0.7905, 0.627, 0.7905, 0.627, 0.7905, 0.627, 0.7905, 0.627, 0.7905, 0.627, 0.7905, 0.627, 0.7905, 0.627, 0.7905, 0.627, 0.7905, 0.627, 0.7905, 0.627, 0.7905, 0.627, 0.7905, 0.627, 0.7905, 0.627, 0.7905, 0.627, 0.7905, 0.627, 0.7905, 0.627, 0.7905, 0.627, 0.7905, 0.627, 0.7905, 0.627, 0.7905, 0.627, 0.7905, 0.627, 0.7905, 0.627, 0.7905, 0.627, 0.7905, 0.627, 0.7905, 0.627, 0.7905, 0.627, 0.7905, 0.627, 0.7905, 0.627, 0.7905, 0.627, 0.7905, 0.627, 0.7905, 0.627, 0.7905, 0.627, 0.7905, 0.627, 0.7905, 0.627, 0.7905, 0.627, 0.7905, 0.627, 0.7905, 0.627, 0.7905, 0.627, 0.7905, 0.627, 0.7905, 0.627, 0.7905, 0.627, 0.7905, 0.627, 0.7905, 0.2047, 0.4938, 0.2047, 0.4938, 0.2047, 0.4938, 0.2047, 0.4938, 0.2047, 0.4938, 0.2047, 0.4938, 0.2047, 0.4938, 0.2047, 0.4938, 0.2047, 0.4938, 0.2047, 0.4938, 0.2047, 0.4938, 0.2047, 0.4938, 0.2047, 0.4938, 0.2047, 0.4938, 0.2047, 0.4938, 0.2047, 0.4938, 0.2047, 0.4938, 0.2047, 0.4938, 0.2047, 0.4938, 0.2047, 0.4938, 0.3414, 0.6649, 0.3414, 0.6649, 0.3414, 0.6649, 0.3414, 0.6649, 0.3414, 0.6649, 0.3414, 0.6649, 0.3414, 0.6649, 0.3414, 0.6649, 0.3414, 0.6649, 0.3414, 0.6649, 0.3414, 0.6649, 0.3414, 0.6649, 0.3414, 0.6649, 0.3414, 0.6649, 0.3414, 0.6649, 0.5173, 0.8154, 0.5173, 0.8154, 0.5173, 0.8154, 0.5173, 0.8154, 0.3414, 0.6649, 0.3414, 0.6649, 0.3414, 0.6649, 0.3414, 0.6649, 0.3414, 0.6649, 0.3414, 0.6649, 0.3414, 0.6649, 0.3414, 0.6649, 0.3414, 0.6649, 0.3414, 0.6649, 0.3414, 0.6649, 0.3414, 0.6649, 0.3414, 0.6649, 0.3414, 0.6649, 0.3414, 0.6649, 0.3414, 0.6649, 0.3414, 0.6649, 0.3414, 0.6649, 0.3414, 0.6649, 0.3414, 0.6649, 0.3414, 0.6649, 0.3414, 0.6649, 0.3414, 0.6649, 0.3414, 0.6649, 0.3414, 0.6649, 0.3414, 0.6649, 0.3414, 0.6649, 0.3414, 0.6649, 0.5173, 0.8154, 0.5173, 0.8154, 0.5173, 0.8154, 0.5173, 0.8154, 0.3414, 0.6649, 0.3414, 0.6649, 0.3414, 0.6649, 0.3414, 0.6649, 0.3414, 0.6649, 0.3414, 0.6649, 0.3414, 0.6649, 0.3414, 0.6649, 0.3414, 0.6649, 0.3414, 0.6649, 0.3414, 0.6649, 0.3414, 0.6649, 0.3414, 0.6649, 0.3414, 0.6649, 0.3414, 0.6649, 0.3414, 0.6649, 0.3414, 0.6649, 0.3414, 0.6649, 0.3414, 0.6649, 0.3414, 0.6649, 0.3414, 0.6649, 0.3414, 0.6649, 0.3414, 0.6649, 0.3414, 0.6649, 0.3414, 0.6649, 0.3414, 0.6649, 0.3414, 0.6649, 0.3414, 0.6649, 0.3414, 0.6649, 0.3414, 0.6649, 0.3414, 0.6649, 0.3414, 0.6649, 0.3414, 0.6649, 0.3414, 0.6649, 0.3414, 0.6649, 0.3414, 0.6649, 0.3414, 0.6649, 0.3414, 0.6649, 0.3414, 0.6649, 0.3414, 0.6649, 0.3414, 0.6649, 0.3414, 0.6649, 0.3414, 0.6649, 0.3414, 0.6649, 0.3414, 0.6649, 0.3414, 0.6649, 0.3414, 0.6649, 0.3414, 0.6649, 0.3414, 0.6649, 0.3414, 0.6649, 0.3414, 0.6649, 0.3414, 0.6649, 0.3414, 0.6649, 0.5173, 0.8154, 0.5173, 0.8154, 0.5173, 0.8154, 0.5173, 0.8154, 0.5173, 0.8154, 0.5173, 0.8154, 0.5173, 0.8154, 0.5173, 0.8154, 0.5173, 0.8154, 0.5173, 0.8154, 0.5173, 0.8154, 0.5173, 0.8154, 0.5173, 0.8154, 0.5173, 0.8154, 0.5173, 0.8154, 0.5173, 0.8154, 0.5173, 0.8154, 0.5173, 0.8154, 0.5173, 0.8154, 0.5173, 0.8154, 0.4845, 0.8267, 0.4845, 0.8267, 0.4845, 0.8267, 0.4845, 0.8267, 0.5173, 0.8154, 0.5173, 0.8154, 0.5173, 0.8154, 0.5173, 0.8154, 0.5173, 0.8154, 0.5173, 0.8154, 0.5173, 0.8154, 0.5173, 0.8154, 0.5173, 0.8154, 0.5173, 0.8154, 0.5173, 0.8154, 0.5173, 0.8154, 0.5173, 0.8154, 0.5173, 0.8154, 0.5173, 0.8154, 0.5173, 0.8154, 0.5173, 0.8154, 0.5173, 0.8154, 0.5173, 0.8154, 0.5173, 0.8154, 0.5173, 0.8154, 0.5173, 0.8154, 0.5173, 0.8154, 0.5173, 0.8154, 0.3414, 0.6649, 0.3414, 0.6649, 0.3414, 0.6649, 0.3414, 0.6649, 0.3414, 0.6649, 0.3414, 0.6649, 0.3414, 0.6649, 0.3414, 0.6649, 0.3414, 0.6649, 0.3414, 0.6649, 0.3414, 0.6649, 0.3414, 0.6649, 0.3414, 0.6649, 0.3414, 0.6649, 0.3414, 0.6649, 0.3414, 0.6649, 0.3414, 0.6649, 0.3414, 0.6649, 0.3414, 0.6649, 0.3414, 0.6649, 0.3414, 0.6649, 0.3414, 0.6649, 0.3414, 0.6649, 0.3414, 0.6649, 0.3414, 0.6649, 0.3414, 0.6649, 0.3414, 0.6649, 0.3414, 0.6649, 0.3414, 0.6649, 0.3414, 0.6649, 0.3414, 0.6649, 0.3414, 0.6649, 0.6344, 0.2161, 0.6344, 0.2161, 0.6344, 0.2161, 0.6344, 0.2161, 0.5173, 0.8154, 0.5173, 0.8154, 0.5173, 0.8154, 0.5173, 0.8154, 0.3414, 0.6649, 0.3414, 0.6649, 0.3414, 0.6649, 0.3414, 0.6649, 0.5173, 0.8154, 0.5173, 0.8154, 0.5173, 0.8154, 0.5173, 0.8154, 0.3414, 0.6649, 0.3414, 0.6649, 0.3414, 0.6649, 0.3414, 0.6649, 0.5173, 0.8154, 0.5173, 0.8154, 0.5173, 0.8154, 0.5173, 0.8154, 0.3414, 0.6649, 0.3414, 0.6649, 0.3414, 0.6649, 0.3414, 0.6649, 0.5173, 0.8154, 0.5173, 0.8154, 0.5173, 0.8154, 0.5173, 0.8154, 0.5173, 0.8154, 0.5173, 0.8154, 0.5173, 0.8154, 0.5173, 0.8154, 0.5173, 0.8154, 0.5173, 0.8154, 0.5173, 0.8154, 0.5173, 0.8154, 0.5173, 0.8154, 0.5173, 0.8154, 0.5173, 0.8154, 0.5173, 0.8154, 0.3414, 0.6649, 0.3414, 0.6649, 0.3414, 0.6649, 0.3414, 0.6649, 0.5173, 0.8154, 0.5173, 0.8154, 0.5173, 0.8154, 0.5173, 0.8154, 0.6657, 0.2393, 0.6657, 0.2393, 0.6657, 0.2393, 0.6657, 0.2393, 0.5173, 0.8154, 0.5173, 0.8154, 0.5173, 0.8154, 0.5173, 0.8154, 0.5173, 0.8154, 0.5173, 0.8154, 0.5173, 0.8154, 0.5173, 0.8154, 0.3414, 0.6649, 0.3414, 0.6649, 0.3414, 0.6649, 0.3414, 0.6649, 0.5173, 0.8154, 0.5173, 0.8154, 0.5173, 0.8154, 0.5173, 0.8154, 0.5173, 0.8154, 0.5173, 0.8154, 0.5173, 0.8154, 0.5173, 0.8154, 0.5173, 0.8154, 0.5173, 0.8154, 0.5173, 0.8154, 0.5173, 0.8154, 0.5173, 0.8154, 0.5173, 0.8154, 0.5173, 0.8154, 0.5173, 0.8154, 0.3414, 0.6649, 0.3414, 0.6649, 0.3414, 0.6649, 0.3414, 0.6649, 0.6344, 0.2161, 0.6344, 0.2161, 0.6344, 0.2161, 0.6344, 0.2161, 0.6657, 0.2393, 0.6657, 0.2393, 0.6657, 0.2393, 0.6657, 0.2393, 0.3414, 0.6649, 0.3414, 0.6649, 0.3414, 0.6649, 0.3414, 0.6649, 0.5173, 0.8154, 0.5173, 0.8154, 0.5173, 0.8154, 0.5173, 0.8154, 0.6344, 0.2161, 0.6344, 0.2161, 0.6344, 0.2161, 0.6344, 0.2161, 0.3414, 0.6649, 0.3414, 0.6649, 0.3414, 0.6649, 0.3414, 0.6649, 0.3414, 0.6649, 0.3414, 0.6649, 0.3414, 0.6649, 0.3414, 0.6649, 0.3414, 0.6649, 0.3414, 0.6649, 0.3414, 0.6649, 0.3414, 0.6649, 0.3414, 0.6649, 0.3414, 0.6649, 0.3414, 0.6649, 0.3414, 0.6649, 0.5173, 0.8154, 0.5173, 0.8154, 0.5173, 0.8154, 0.5173, 0.8154, 0.5173, 0.8154, 0.5173, 0.8154, 0.5173, 0.8154, 0.5173, 0.8154, 0.5173, 0.8154, 0.5173, 0.8154, 0.5173, 0.8154, 0.5173, 0.8154, 0.3414, 0.6649, 0.3414, 0.6649, 0.3414, 0.6649, 0.3414, 0.6649, 0.5173, 0.8154, 0.5173, 0.8154, 0.5173, 0.8154, 0.5173, 0.8154, 0.6344, 0.2161, 0.6344, 0.2161, 0.6344, 0.2161, 0.6344, 0.2161, 0.5173, 0.8154, 0.5173, 0.8154, 0.5173, 0.8154, 0.5173, 0.8154, 0.6344, 0.2161, 0.6344, 0.2161, 0.6344, 0.2161, 0.6344, 0.2161, 0.6344, 0.2161, 0.6344, 0.2161, 0.6344, 0.2161, 0.6344, 0.2161, 0.5173, 0.8154, 0.5173, 0.8154, 0.5173, 0.8154, 0.5173, 0.8154, 0.9194, 0.7846, 0.9194, 0.7846, 0.9194, 0.7846, 0.9194, 0.7846, 0.5173, 0.8154, 0.5173, 0.8154, 0.5173, 0.8154, 0.5173, 0.8154, 0.6344, 0.2161, 0.6344, 0.2161, 0.6344, 0.2161, 0.6344, 0.2161, 0.9194, 0.7846, 0.9194, 0.7846, 0.9194, 0.7846, 0.9194, 0.7846, 0.6344, 0.2161, 0.6344, 0.2161, 0.6344, 0.2161, 0.6344, 0.2161, 0.9194, 0.7846, 0.9194, 0.7846, 0.9194, 0.7846, 0.9194, 0.7846, 0.6344, 0.2161, 0.6344, 0.2161, 0.6344, 0.2161, 0.6344, 0.2161, 0.5173, 0.8154, 0.5173, 0.8154, 0.5173, 0.8154, 0.5173, 0.8154, 0.5173, 0.8154, 0.5173, 0.8154, 0.5173, 0.8154, 0.5173, 0.8154, 0.6344, 0.2161, 0.6344, 0.2161, 0.6344, 0.2161, 0.6344, 0.2161, 0.5173, 0.8154, 0.5173, 0.8154, 0.5173, 0.8154, 0.5173, 0.8154, 0.5173, 0.8154, 0.5173, 0.8154, 0.5173, 0.8154, 0.5173, 0.8154, 0.5173, 0.8154, 0.5173, 0.8154, 0.5173, 0.8154, 0.5173, 0.8154, 0.6344, 0.2161, 0.6344, 0.2161, 0.6344, 0.2161, 0.6344, 0.2161, 0.6344, 0.2161, 0.6344, 0.2161, 0.6344, 0.2161, 0.6344, 0.2161, 0.6344, 0.2161, 0.6344, 0.2161, 0.6344, 0.2161, 0.6344, 0.2161, 0.6344, 0.2161, 0.6344, 0.2161, 0.6344, 0.2161, 0.6344, 0.2161, 0.6344, 0.2161, 0.6344, 0.2161, 0.6344, 0.2161, 0.6344, 0.2161, 0.6344, 0.2161, 0.6344, 0.2161, 0.6344, 0.2161, 0.6344, 0.2161, 0.6344, 0.2161, 0.6344, 0.2161, 0.6344, 0.2161, 0.6344, 0.2161, 0.6344, 0.2161, 0.6344, 0.2161, 0.6344, 0.2161, 0.6344, 0.2161, 0.6344, 0.2161, 0.6344, 0.2161, 0.6344, 0.2161, 0.6344, 0.2161, 0.2047, 0.4938, 0.2047, 0.4938, 0.2047, 0.4938, 0.2047, 0.4938, 0.2047, 0.4938, 0.2047, 0.4938, 0.2047, 0.4938, 0.2047, 0.4938, 0.2047, 0.4938, 0.2047, 0.4938, 0.2047, 0.4938, 0.2047, 0.4938, 0.2047, 0.4938, 0.2047, 0.4938, 0.2047, 0.4938, 0.2047, 0.4938, 0.2047, 0.4938, 0.2047, 0.4938, 0.2047, 0.4938, 0.2047, 0.4938, 0.627, 0.7905, 0.627, 0.7905, 0.627, 0.7905, 0.627, 0.7905, 0.627, 0.7905, 0.627, 0.7905, 0.627, 0.7905, 0.627, 0.7905, 0.5173, 0.8154, 0.5173, 0.8154, 0.5173, 0.8154, 0.5173, 0.8154, 0.5173, 0.8154, 0.5173, 0.8154, 0.5173, 0.8154, 0.5173, 0.8154, 0.6344, 0.2161, 0.6344, 0.2161, 0.6344, 0.2161, 0.6344, 0.2161, 0.4626, 0.7647, 0.4626, 0.7647, 0.4626, 0.7647, 0.4626, 0.7647, 0.9194, 0.7846, 0.9194, 0.7846, 0.9194, 0.7846, 0.9194, 0.7846, 0.6344, 0.2161, 0.6344, 0.2161, 0.6344, 0.2161, 0.6344, 0.2161, 0.5173, 0.8154, 0.5173, 0.8154, 0.5173, 0.8154, 0.5173, 0.8154, 0.5173, 0.8154, 0.5173, 0.8154, 0.5173, 0.8154, 0.5173, 0.8154, 0.5173, 0.8154, 0.5173, 0.8154, 0.5173, 0.8154, 0.5173, 0.8154, 0.3414, 0.6649, 0.3414, 0.6649, 0.3414, 0.6649, 0.3414, 0.6649, 0.3306, 0.3732, 0.3306, 0.3732, 0.3306, 0.3732, 0.3306, 0.3732, 0.3414, 0.6649, 0.3414, 0.6649, 0.3414, 0.6649, 0.3414, 0.6649, 0.5173, 0.8154, 0.5173, 0.8154, 0.5173, 0.8154, 0.5173, 0.8154, 0.627, 0.7905, 0.627, 0.7905, 0.627, 0.7905, 0.627, 0.7905, 0.627, 0.7905, 0.627, 0.7905, 0.627, 0.7905, 0.627, 0.7905, 0.627, 0.7905, 0.627, 0.7905, 0.627, 0.7905, 0.627, 0.7905, 0.627, 0.7905, 0.627, 0.7905, 0.627, 0.7905, 0.627, 0.7905, 0.627, 0.7905, 0.627, 0.7905, 0.627, 0.7905, 0.627, 0.7905, 0.627, 0.7905, 0.627, 0.7905, 0.627, 0.7905, 0.627, 0.7905, 0.627, 0.7905, 0.627, 0.7905, 0.627, 0.7905, 0.627, 0.7905, 0.627, 0.7905, 0.627, 0.7905, 0.627, 0.7905, 0.627, 0.7905, 0.627, 0.7905, 0.627, 0.7905, 0.627, 0.7905, 0.627, 0.7905, 0.627, 0.7905, 0.627, 0.7905, 0.627, 0.7905, 0.627, 0.7905, 0.627, 0.7905, 0.627, 0.7905, 0.627, 0.7905, 0.627, 0.7905, 0.627, 0.7905, 0.627, 0.7905, 0.627, 0.7905, 0.627, 0.7905, 0.627, 0.7905, 0.627, 0.7905, 0.627, 0.7905, 0.627, 0.7905, 0.627, 0.7905, 0.627, 0.7905, 0.627, 0.7905, 0.627, 0.7905, 0.627, 0.7905, 0.627, 0.7905, 0.627, 0.7905, 0.627, 0.7905, 0.627, 0.7905, 0.627, 0.7905, 0.627, 0.7905, 0.627, 0.7905, 0.627, 0.7905, 0.3414, 0.6649, 0.3414, 0.6649, 0.3414, 0.6649, 0.3414, 0.6649, 0.3414, 0.6649, 0.3414, 0.6649, 0.3414, 0.6649, 0.3414, 0.6649, 0.6344, 0.2161, 0.6344, 0.2161, 0.6344, 0.2161, 0.6344, 0.2161, 0.6344, 0.2161, 0.6344, 0.2161, 0.6344, 0.2161, 0.6344, 0.2161, 0.2047, 0.4938, 0.2047, 0.4938, 0.2047, 0.4938, 0.2047, 0.4938, 0.6344, 0.2161, 0.6344, 0.2161, 0.6344, 0.2161, 0.6344, 0.2161, 0.2047, 0.4938, 0.2047, 0.4938, 0.2047, 0.4938, 0.2047, 0.4938, 0.6344, 0.2161, 0.6344, 0.2161, 0.6344, 0.2161, 0.6344, 0.2161, 0.6344, 0.2161, 0.6344, 0.2161, 0.6344, 0.2161, 0.6344, 0.2161, 0.6344, 0.2161, 0.6344, 0.2161, 0.6344, 0.2161, 0.6344, 0.2161, 0.5173, 0.8154, 0.5173, 0.8154, 0.5173, 0.8154, 0.5173, 0.8154, 0.2047, 0.4938, 0.2047, 0.4938, 0.2047, 0.4938, 0.2047, 0.4938, 0.627, 0.7905, 0.627, 0.7905, 0.627, 0.7905, 0.627, 0.7905, 0.627, 0.7905, 0.627, 0.7905, 0.627, 0.7905, 0.627, 0.7905, 0.627, 0.7905, 0.627, 0.7905, 0.627, 0.7905, 0.3208, 0.6179, 0.3208, 0.6179, 0.3208, 0.6179, 0.3208, 0.6179, 0.3208, 0.6179, 0.3208, 0.6179, 0.3208, 0.6179, 0.3208, 0.6179, 0.6344, 0.2161, 0.6344, 0.2161, 0.6344, 0.2161, 0.6344, 0.2161, 0.3414, 0.6649, 0.3414, 0.6649, 0.3414, 0.6649, 0.3414, 0.6649, 0.6344, 0.2161, 0.6344, 0.2161, 0.6344, 0.2161, 0.6344, 0.2161, 0.627, 0.7905, 0.627, 0.7905, 0.627, 0.7905, 0.627, 0.7905, 0.2047, 0.4938, 0.2047, 0.4938, 0.2047, 0.4938, 0.2047, 0.4938, 0.3208, 0.6179, 0.3208, 0.6179, 0.3208, 0.6179, 0.3208, 0.6179, 0.3208, 0.6179, 0.3208, 0.6179, 0.3208, 0.6179, 0.3208, 0.6179, 0.3208, 0.6179, 0.3208, 0.6179, 0.3208, 0.6179, 0.3208, 0.6179, 0.3208, 0.6179, 0.3208, 0.6179, 0.3208, 0.6179, 0.3208, 0.6179, 0.3208, 0.6179, 0.3208, 0.6179, 0.3208, 0.6179, 0.3208, 0.6179, 0.5173, 0.8154, 0.5173, 0.8154, 0.5173, 0.8154, 0.5173, 0.8154, 0.3208, 0.6179, 0.3208, 0.6179, 0.3208, 0.6179, 0.3208, 0.6179, 0.3208, 0.6179, 0.3208, 0.6179, 0.3208, 0.6179, 0.3208, 0.6179, 0.9058, 0.7807, 0.9058, 0.7807, 0.9058, 0.7807, 0.9058, 0.7807, 0.3208, 0.6179, 0.3208, 0.6179, 0.3208, 0.6179, 0.3208, 0.6179, 0.9058, 0.7807, 0.9058, 0.7807, 0.9058, 0.7807, 0.9058, 0.7807, 0.3208, 0.6179, 0.3208, 0.6179, 0.3208, 0.6179, 0.3208, 0.6179, 0.3208, 0.6179, 0.9058, 0.7807, 0.9058, 0.7807, 0.9058, 0.7807, 0.9058, 0.7807, 0.3208, 0.6179, 0.3208, 0.6179, 0.3208, 0.6179, 0.3208, 0.6179, 0.9058, 0.7807, 0.9058, 0.7807, 0.9058, 0.7807, 0.9058, 0.7807, 0.3208, 0.6179, 0.3208, 0.6179, 0.3208, 0.6179, 0.3208, 0.6179, 0.3208, 0.6179, 0.3208, 0.6179, 0.3208, 0.6179, 0.3208, 0.6179, 0.3208, 0.6179, 0.3208, 0.6179, 0.3208, 0.6179, 0.3208, 0.6179, 0.3208, 0.6179, 0.3208, 0.6179, 0.3208, 0.6179, 0.3208, 0.6179, 0.3208, 0.6179, 0.3208, 0.6179, 0.3208, 0.6179, 0.3208, 0.6179, 0.3208, 0.6179, 0.3208, 0.6179, 0.3208, 0.6179, 0.3208, 0.6179, 0.3208, 0.6179, 0.3208, 0.6179, 0.3208, 0.6179, 0.3208, 0.6179, 0.3208, 0.6179, 0.3208, 0.6179, 0.3208, 0.6179, 0.3208, 0.6179, 0.3208, 0.6179, 0.3208, 0.6179, 0.3208, 0.6179, 0.3208, 0.6179, 0.3208, 0.6179, 0.3208, 0.6179, 0.3208, 0.6179, 0.3208, 0.6179, 0.3208, 0.6179, 0.3208, 0.6179, 0.3208, 0.6179, 0.3208, 0.6179, 0.627, 0.7905, 0.627, 0.7905, 0.627, 0.7905, 0.627, 0.7905, 0.2183, 0.4801, 0.2183, 0.4801, 0.2183, 0.4801, 0.2183, 0.4801, 0.2066, 0.486, 0.2066, 0.486, 0.2066, 0.486, 0.2066, 0.486, 0.2066, 0.486, 0.2066, 0.486, 0.2066, 0.486, 0.2066, 0.486, 0.2066, 0.486, 0.2066, 0.486, 0.2066, 0.486, 0.2066, 0.486, 0.627, 0.7905, 0.627, 0.7905, 0.627, 0.7905, 0.627, 0.7905, 0.2066, 0.486, 0.2066, 0.486, 0.2066, 0.486, 0.627, 0.7905, 0.627, 0.7905, 0.627, 0.7905, 0.627, 0.7905, 0.627, 0.7905, 0.627, 0.7905, 0.627, 0.7905, 0.627, 0.7905, 0.2047, 0.4938, 0.2047, 0.4938, 0.2047, 0.4938, 0.2047, 0.4938, 0.2047, 0.4938, 0.2047, 0.4938, 0.2047, 0.4938, 0.2047, 0.4938, 0.2047, 0.4938, 0.2047, 0.4938, 0.2047, 0.4938, 0.2047, 0.4938, 0.2047, 0.4938, 0.2047, 0.4938, 0.2047, 0.4938, 0.2047, 0.4938, 0.2047, 0.4938, 0.2047, 0.4938, 0.2047, 0.4938, 0.2047, 0.4938, 0.2047, 0.4938, 0.2047, 0.4938, 0.2047, 0.4938, 0.2047, 0.4938, 0.2047, 0.4938, 0.2047, 0.4938, 0.2047, 0.4938, 0.2047, 0.4938, 0.2047, 0.4938, 0.2047, 0.4938, 0.2047, 0.4938, 0.2047, 0.4938, 0.5173, 0.8154, 0.5173, 0.8154, 0.5173, 0.8154, 0.5173, 0.8154, 0.9194, 0.7846, 0.9194, 0.7846, 0.9194, 0.7846, 0.9194, 0.7846, 0.9194, 0.7846, 0.9194, 0.7846, 0.9194, 0.7846, 0.9194, 0.7846, 0.5173, 0.8154, 0.5173, 0.8154, 0.5173, 0.8154, 0.5173, 0.8154, 0.5173, 0.8154, 0.5173, 0.8154, 0.5173, 0.8154, 0.5173, 0.8154, 0.4643, 0.8059, 0.4643, 0.8059, 0.4643, 0.8059, 0.4643, 0.8059, 0.4626, 0.7842, 0.4626, 0.7842, 0.4626, 0.7842, 0.4626, 0.7842, 0.3675, 0.5213, 0.3675, 0.5213, 0.3675, 0.5213, 0.3675, 0.5213, 0.3675, 0.5213, 0.3675, 0.5213, 0.3675, 0.5213, 0.3675, 0.5213, 0.3655, 0.3553, 0.3655, 0.3553, 0.3655, 0.3553, 0.3655, 0.3553, 0.3675, 0.5213, 0.3675, 0.5213, 0.3675, 0.5213, 0.3675, 0.5213, 0.3675, 0.5213, 0.3675, 0.5213, 0.3675, 0.5213, 0.3675, 0.5213, 0.3675, 0.5213, 0.3675, 0.5213, 0.3675, 0.5213, 0.3675, 0.5213, 0.3675, 0.5213, 0.3675, 0.5213, 0.3675, 0.5213, 0.3675, 0.5213, 0.3675, 0.5213, 0.3675, 0.5213, 0.3675, 0.5213, 0.3675, 0.5213, 0.3675, 0.5213, 0.3675, 0.5213, 0.3675, 0.5213, 0.3675, 0.5213, 0.1994, 0.2134, 0.1994, 0.2134, 0.1994, 0.2134, 0.1994, 0.2134, 0.2404, 0.2447, 0.2404, 0.2447, 0.2404, 0.2447, 0.2404, 0.2447, 0.258, 0.2349, 0.258, 0.2349, 0.258, 0.2349, 0.258, 0.2349, 0.2443, 0.2017, 0.2443, 0.2017, 0.2443, 0.2017, 0.2443, 0.2017, 0.2638, 0.2486, 0.2638, 0.2486, 0.2638, 0.2486, 0.2638, 0.2486, 0.215, 0.2447, 0.215, 0.2447, 0.215, 0.2447, 0.215, 0.2447, 0.215, 0.2447, 0.215, 0.2447, 0.215, 0.2447, 0.215, 0.2447, 0.215, 0.2447, 0.215, 0.2447, 0.215, 0.2447, 0.215, 0.2447, 0.3414, 0.6649, 0.3414, 0.6649, 0.3414, 0.6649, 0.3414, 0.6649, 0.3414, 0.6649, 0.3414, 0.6649, 0.3414, 0.6649, 0.3414, 0.6649, 0.3414, 0.6649, 0.3414, 0.6649, 0.3414, 0.6649, 0.3414, 0.6649, 0.3414, 0.6649, 0.3414, 0.6649, 0.3414, 0.6649, 0.3414, 0.6649, 0.3414, 0.6649, 0.3414, 0.6649, 0.3414, 0.6649, 0.3414, 0.6649, 0.3414, 0.6649, 0.3414, 0.6649, 0.3414, 0.6649, 0.3414, 0.6649, 0.3414, 0.6649, 0.3414, 0.6649, 0.3414, 0.6649, 0.3414, 0.6649, 0.3414, 0.6649, 0.3414, 0.6649, 0.3414, 0.6649, 0.3414, 0.6649, 0.3538, 0.609, 0.3538, 0.609, 0.3538, 0.609, 0.3538, 0.609, 0.3538, 0.609, 0.3538, 0.609, 0.3538, 0.609, 0.3538, 0.609, 0.3414, 0.6649, 0.3414, 0.6649, 0.3414, 0.6649, 0.3414, 0.6649, 0.3414, 0.6649, 0.3414, 0.6649, 0.3414, 0.6649, 0.3414, 0.6649, 0.3347, 0.361, 0.3347, 0.361, 0.3347, 0.361, 0.3347, 0.361, 0.3306, 0.3732, 0.3306, 0.3732, 0.3306, 0.3732, 0.3306, 0.3732, 0.3306, 0.3732, 0.3306, 0.3732, 0.3306, 0.3732, 0.3306, 0.3732, 0.3306, 0.3732, 0.3306, 0.3732, 0.3306, 0.3732, 0.3306, 0.3732, 0.9194, 0.7846, 0.9194, 0.7846, 0.9194, 0.7846, 0.9194, 0.7846, 0.9194, 0.7846, 0.9194, 0.7846, 0.9194, 0.7846, 0.9194, 0.7846, 0.9194, 0.7846, 0.9194, 0.7846, 0.9194, 0.7846, 0.9194, 0.7846, 0.9194, 0.7846, 0.9194, 0.7846, 0.9194, 0.7846, 0.9194, 0.7846, 0.9194, 0.7846, 0.9194, 0.7846, 0.9194, 0.7846, 0.9194, 0.7846, 0.9194, 0.7846, 0.9194, 0.7846, 0.9194, 0.7846, 0.9194, 0.7846, 0.9194, 0.7846, 0.9194, 0.7846, 0.9194, 0.7846, 0.9194, 0.7846, 0.9194, 0.7846, 0.9194, 0.7846, 0.9194, 0.7846, 0.9194, 0.7846, 0.9194, 0.7846, 0.9194, 0.7846, 0.9194, 0.7846, 0.9194, 0.7846, 0.9194, 0.7846, 0.9194, 0.7846, 0.9194, 0.7846, 0.9194, 0.7846, 0.9194, 0.7846, 0.9194, 0.7846, 0.9194, 0.7846, 0.9194, 0.7846, 0.9194, 0.7846, 0.9194, 0.7846, 0.9194, 0.7846, 0.9194, 0.7846, 0.9194, 0.7846, 0.9194, 0.7846, 0.9194, 0.7846, 0.9194, 0.7846, 0.9194, 0.7846, 0.9194, 0.7846, 0.9194, 0.7846, 0.9194, 0.7846, 0.9194, 0.7846, 0.9194, 0.7846, 0.9194, 0.7846, 0.9194, 0.7846, 0.1718, 0.2142, 0.1718, 0.2142, 0.1718, 0.2142, 0.1718, 0.2142, 0.1557, 0.2168, 0.1557, 0.2168, 0.1557, 0.2168, 0.1557, 0.2168, 0.1557, 0.2168, 0.1557, 0.2168, 0.1557, 0.2168, 0.1557, 0.2168, 0.1557, 0.2168, 0.1557, 0.2168, 0.1557, 0.2168, 0.1557, 0.2168, 0.1557, 0.2168, 0.1557, 0.2168, 0.1557, 0.2168, 0.1557, 0.2168, 0.2547, 0.1763, 0.2547, 0.1763, 0.2547, 0.1763, 0.2547, 0.1763, 0.2547, 0.1763, 0.2547, 0.1763, 0.2547, 0.1763, 0.2547, 0.1763, 0.2547, 0.1763, 0.2547, 0.1763, 0.2547, 0.1763, 0.2547, 0.1763, 0.2547, 0.1763, 0.2547, 0.1763, 0.2547, 0.1763, 0.2547, 0.1763, 0.2547, 0.1763, 0.2547, 0.1763, 0.2547, 0.1763, 0.2547, 0.1763, 0.4569, 0.3861, 0.4569, 0.3861, 0.4569, 0.3861, 0.4569, 0.3861, 0.627, 0.7905, 0.627, 0.7905, 0.627, 0.7905, 0.627, 0.7905, 0.627, 0.7905, 0.627, 0.7905, 0.627, 0.7905, 0.627, 0.7905, 0.627, 0.7905, 0.627, 0.7905, 0.627, 0.7905, 0.627, 0.7905, 0.4747, 0.3408, 0.4747, 0.3408, 0.4747, 0.3408, 0.4747, 0.3408, 0.4747, 0.3408, 0.4747, 0.3408, 0.4747, 0.3408, 0.4747, 0.3408, 0.4409, 0.3886, 0.4409, 0.3886, 0.4409, 0.3886, 0.4409, 0.3886, 0.4409, 0.3886, 0.4409, 0.3886, 0.4409, 0.3886, 0.4409, 0.3886, 0.4747, 0.3408, 0.4747, 0.3408, 0.4747, 0.3408, 0.4747, 0.3408, 0.4409, 0.3886, 0.4409, 0.3886, 0.4409, 0.3886, 0.4409, 0.3886, 0.4569, 0.3861, 0.4569, 0.3861, 0.4569, 0.3861, 0.4569, 0.3861, 0.3414, 0.6649, 0.3414, 0.6649, 0.3414, 0.6649, 0.3414, 0.6649, 0.3414, 0.6649, 0.3414, 0.6649, 0.3414, 0.6649, 0.3414, 0.6649, 0.3414, 0.6649, 0.3414, 0.6649, 0.3414, 0.6649, 0.3414, 0.6649, 0.3414, 0.6649, 0.3414, 0.6649, 0.3414, 0.6649, 0.3414, 0.6649, 0.3414, 0.6649, 0.3414, 0.6649, 0.3414, 0.6649, 0.3414, 0.6649, 0.4747, 0.3408, 0.4747, 0.3408, 0.4747, 0.3408, 0.4747, 0.3408, 0.4747, 0.3408, 0.4747, 0.3408, 0.4747, 0.3408, 0.4747, 0.3408, 0.3906, 0.1549, 0.3906, 0.1549, 0.3906, 0.1549, 0.3906, 0.1549, 0.4962, 0.2041, 0.4962, 0.2041, 0.4962, 0.2041, 0.4962, 0.2041, 0.4864, 0.3096, 0.4864, 0.3096, 0.4864, 0.3096, 0.4864, 0.3096, 0.4747, 0.3408, 0.4747, 0.3408, 0.4747, 0.3408, 0.4747, 0.3408, 0.4962, 0.2041, 0.4962, 0.2041, 0.4962, 0.2041, 0.4962, 0.2041, 0.4569, 0.3861, 0.4569, 0.3861, 0.4569, 0.3861, 0.4569, 0.3861, 0.4747, 0.3408, 0.4747, 0.3408, 0.4747, 0.3408, 0.4747, 0.3408, 0.4747, 0.3408, 0.4747, 0.3408, 0.4747, 0.3408, 0.4747, 0.3408, 0.4747, 0.3408, 0.4747, 0.3408, 0.4747, 0.3408, 0.4747, 0.3408, 0.3906, 0.1549, 0.3906, 0.1549, 0.3906, 0.1549, 0.3906, 0.1549, 0.5079, 0.1729, 0.5079, 0.1729, 0.5079, 0.1729, 0.5079, 0.1729, 0.4747, 0.3408, 0.4747, 0.3408, 0.4747, 0.3408, 0.4747, 0.3408, 0.4587, 0.3351, 0.4587, 0.3351, 0.4587, 0.3351, 0.4587, 0.3351, 0.4747, 0.3408, 0.4747, 0.3408, 0.4747, 0.3408, 0.4747, 0.3408, 0.4747, 0.3408, 0.4747, 0.3408, 0.4747, 0.3408, 0.4747, 0.3408, 0.4747, 0.3408, 0.4747, 0.3408, 0.4747, 0.3408, 0.4747, 0.3408, 0.4747, 0.3408, 0.4747, 0.3408, 0.4747, 0.3408, 0.4747, 0.3408, 0.3906, 0.1549, 0.3906, 0.1549, 0.3906, 0.1549, 0.3906, 0.1549, 0.4747, 0.3408, 0.4747, 0.3408, 0.4747, 0.3408, 0.4747, 0.3408, 0.4747, 0.3408, 0.4747, 0.3408, 0.4747, 0.3408, 0.4747, 0.3408, 0.4747, 0.3408, 0.4747, 0.3408, 0.4747, 0.3408, 0.4747, 0.3408, 0.5458, 0.2265, 0.5458, 0.2265, 0.5458, 0.2265, 0.3208, 0.6179, 0.3208, 0.6179, 0.3208, 0.6179, 0.3208, 0.6179, 0.3208, 0.6179, 0.3208, 0.6179, 0.3208, 0.6179, 0.3208, 0.6179, 0.3208, 0.6179, 0.3208, 0.6179, 0.3208, 0.6179, 0.3208, 0.6179, 0.3208, 0.6179, 0.3208, 0.6179, 0.3208, 0.6179, 0.3208, 0.6179, 0.9058, 0.7807, 0.9058, 0.7807, 0.9058, 0.7807, 0.9058, 0.7807, 0.4569, 0.3861, 0.4569, 0.3861, 0.4569, 0.3861, 0.4569, 0.3861, 0.473, 0.3836, 0.473, 0.3836, 0.473, 0.3836, 0.473, 0.3836, 0.4569, 0.3861, 0.4569, 0.3861, 0.4569, 0.3861, 0.4569, 0.3861, 0.4569, 0.3861, 0.4569, 0.3861, 0.4569, 0.3861, 0.4569, 0.3861, 0.4409, 0.3886, 0.4409, 0.3886, 0.4409, 0.3886, 0.4409, 0.3886, 0.4409, 0.3886, 0.4409, 0.3886, 0.4409, 0.3886, 0.4409, 0.3886, 0.4409, 0.3886, 0.4409, 0.3886, 0.4409, 0.3886, 0.4409, 0.3886, 0.4569, 0.3861, 0.4569, 0.3861, 0.4569, 0.3861, 0.4569, 0.3861, 0.4626, 0.7647, 0.4626, 0.7647, 0.4626, 0.7647, 0.4626, 0.7647, 0.4643, 0.8059, 0.4643, 0.8059, 0.4643, 0.8059, 0.4643, 0.8059, 0.4626, 0.7842, 0.4626, 0.7842, 0.4626, 0.7842, 0.4626, 0.7842, 0.5173, 0.8154, 0.5173, 0.8154, 0.5173, 0.8154, 0.5173, 0.8154, 0.5173, 0.8154, 0.5173, 0.8154, 0.5173, 0.8154, 0.5173, 0.8154, 0.5173, 0.8154, 0.5173, 0.8154, 0.5173, 0.8154, 0.5173, 0.8154, 0.5173, 0.8154, 0.5173, 0.8154, 0.5173, 0.8154, 0.5173, 0.8154, 0.5173, 0.8154, 0.5173, 0.8154, 0.5173, 0.8154, 0.5173, 0.8154, 0.4626, 0.8057, 0.4626, 0.8057, 0.4626, 0.8057, 0.4626, 0.8057, 0.5173, 0.8154, 0.5173, 0.8154, 0.5173, 0.8154, 0.5173, 0.8154, 0.4626, 0.7842, 0.4626, 0.7842, 0.4626, 0.7842, 0.4626, 0.7842, 0.5173, 0.8154, 0.5173, 0.8154, 0.5173, 0.8154, 0.5173, 0.8154, 0.5173, 0.8154, 0.5173, 0.8154, 0.5173, 0.8154, 0.5173, 0.8154, 0.4626, 0.7647, 0.4626, 0.7647, 0.4626, 0.7647, 0.4626, 0.7647, 0.5173, 0.8154, 0.5173, 0.8154, 0.5173, 0.8154, 0.5173, 0.8154, 0.4626, 0.7842, 0.4626, 0.7842, 0.4626, 0.7842, 0.4626, 0.7842, 0.5173, 0.8154, 0.5173, 0.8154, 0.5173, 0.8154, 0.5173, 0.8154, 0.5173, 0.8154, 0.5173, 0.8154, 0.5173, 0.8154, 0.5173, 0.8154, 0.4626, 0.7647, 0.4626, 0.7647, 0.4626, 0.7647, 0.4626, 0.7647, 0.5173, 0.8154, 0.5173, 0.8154, 0.5173, 0.8154, 0.5173, 0.8154, 0.4626, 0.8057, 0.4626, 0.8057, 0.4626, 0.8057, 0.4626, 0.8057, 0.4626, 0.7842, 0.4626, 0.7842, 0.4626, 0.7842, 0.4626, 0.7842, 0.5173, 0.8154, 0.5173, 0.8154, 0.5173, 0.8154, 0.5173, 0.8154, 0.5173, 0.8154, 0.5173, 0.8154, 0.5173, 0.8154, 0.5173, 0.8154, 0.4626, 0.7647, 0.4626, 0.7647, 0.4626, 0.7647, 0.4626, 0.7647, 0.5173, 0.8154, 0.5173, 0.8154, 0.5173, 0.8154, 0.5173, 0.8154, 0.4626, 0.8057, 0.4626, 0.8057, 0.4626, 0.8057, 0.4626, 0.8057, 0.5173, 0.8154, 0.5173, 0.8154, 0.5173, 0.8154, 0.5173, 0.8154, 0.5173, 0.8154, 0.5173, 0.8154, 0.5173, 0.8154, 0.5173, 0.8154, 0.5173, 0.8154, 0.5173, 0.8154, 0.5173, 0.8154, 0.5173, 0.8154, 0.4626, 0.7647, 0.4626, 0.7647, 0.4626, 0.7647, 0.4626, 0.7647, 0.5173, 0.8154, 0.5173, 0.8154, 0.5173, 0.8154, 0.5173, 0.8154, 0.4626, 0.8057, 0.4626, 0.8057, 0.4626, 0.8057, 0.4626, 0.8057, 0.4919, 0.8096, 0.4919, 0.8096, 0.4919, 0.8096, 0.4919, 0.8096, 0.4626, 0.7842, 0.4626, 0.7842, 0.4626, 0.7842, 0.4626, 0.7842])
me_cubo.use_remesh_preserve_volume = False
me_cubo.use_remesh_preserve_attributes = False
me_cubo.use_mirror_vertex_groups = False
me_cubo.update()
arm_metarig = bpy.data.armatures.new('metarig')  # bones are not reproduced

# ---- objects
ob_metarig = bpy.data.objects.new('metarig', arm_metarig)
ob_character = bpy.data.objects.new('character', me_cubo)

# ---- transforms, parenting, visibility, modifiers, constraints
ob_metarig.location = (0.0, 0.0, 0.0)
ob_metarig.rotation_euler = (1.571, -0.0, 0.0)
ob_metarig.scale = (1.0, 1.0, 1.0)
ob_metarig.show_in_front = True
ob_metarig.lineart.crease_threshold = 0.0
ob_character.parent = ob_metarig
ob_character.matrix_parent_inverse = Matrix(((1.0, 0.0, 0.0, 0.0), (0.0, -1.629e-07, 1.0, 0.0), (0.0, -1.0, -1.629e-07, 0.0), (0.0, 0.0, 0.0, 1.0)))
ob_character.location = (0.0, 0.0, 0.0)
ob_character.lineart.crease_threshold = 0.0
_vg = ob_character.vertex_groups.new(name='pieDer')
_vg.add([175, 176, 177, 178, 179, 180, 181, 182, 183, 184, 185, 186, 187, 188, 189, 190, 191, 192, 193, 194, 195, 196, 197, 198, 199, 200, 201, 202, 203, 204, 408, 409, 410, 411, 412, 413, 414, 415, 416, 417, 418, 419, 420, 421, 422, 423, 424, 425, 480, 481, 482, 483], 1.0, 'REPLACE')
_vg = ob_character.vertex_groups.new(name='hips')
for _i, _w in zip([205, 206, 214, 222, 237, 238, 252, 253, 254, 261, 262, 269, 270, 271, 272, 273, 274, 275, 280, 281, 282, 283, 284, 285, 286, 287, 288, 289, 290, 293, 294, 296, 297, 300, 301, 302, 304, 315, 317, 318, 319, 320, 378, 379, 380, 381, 382, 383, 384, 385, 386, 387, 388, 389, 390, 391, 392, 393, 394, 395, 396, 397, 398, 399, 426, 427, 428, 429, 430, 431, 432, 433, 434, 435, 436, 437, 438, 439, 440, 441, 528, 529, 530, 531, 532, 533, 534, 535, 536, 537, 538, 539, 540, 541, 542, 543, 544, 545, 546, 547, 548, 549, 550, 551, 552, 553, 554, 555, 556, 557, 558, 559, 560, 561, 562, 563, 564, 565, 566, 567], [0.1976, 0.4804, 0.5231, 0.09957, 0.007791, 0.01677, 0.06384, 0.2517, 0.05837, 0.4395, 0.01799, 0.1448, 0.3718, 0.7972, 0.6605, 0.1705, 0.07362, 0.05596, 0.4753, 0.2294, 0.09906, 0.2673, 0.02172, 0.5384, 0.06972, 0.08086, 0.00466, 0.5171, 0.07495, 0.5027, 0.09532, 0.006941, 0.5253, 0.194, 0.09322, 0.005966, 0.5396, 0.02357, 0.09984, 0.0003534, 0.5228, 0.07845, 0.369, 0.1878, 0.2703, 0.3813, 0.3368, 0.2394, 0.2415, 0.3815, 0.4486, 0.3936, 0.3936, 0.408, 0.4007, 0.4245, 0.4466, 0.4363, 0.4116, 0.4016, 0.4058, 0.4383, 0.4252, 0.4325, 0.4964, 0.472, 0.5107, 0.2756, 0.3746, 0.5136, 0.5263, 0.2855, 0.5164, 0.3938, 0.3494, 0.2497, 0.525, 0.188, 0.2618, 0.3938, 0.3718, 0.7972, 0.6605, 0.1705, 0.02172, 0.06972, 0.194, 0.09984, 0.3718, 0.7972, 0.6605, 0.1705, 0.02172, 0.06972, 0.194, 0.09984, 0.3718, 0.7972, 0.6605, 0.1705, 0.02172, 0.06972, 0.194, 0.09984, 0.3718, 0.7972, 0.6605, 0.1705, 0.02172, 0.06972, 0.194, 0.09984, 0.3718, 0.7972, 0.6605, 0.1705, 0.02172, 0.06972, 0.194, 0.09984]): _vg.add([_i], _w, 'REPLACE')
_vg = ob_character.vertex_groups.new(name='spine')
for _i, _w in zip([237, 253, 270, 271, 272, 273, 274, 275, 276, 278, 279, 280, 281, 282, 284, 285, 286, 287, 288, 289, 290, 291, 292, 293, 294, 296, 297, 298, 300, 301, 302, 304, 305, 317, 318, 319, 320, 378, 379, 380, 381, 382, 383, 384, 385, 386, 387, 388, 389, 390, 391, 392, 393, 394, 395, 396, 397, 398, 399, 426, 427, 428, 429, 430, 431, 432, 433, 434, 435, 436, 437, 438, 439, 440, 441, 528, 529, 530, 531, 532, 533, 534, 535, 536, 537, 538, 539, 540, 541, 542, 543, 544, 545, 546, 547, 548, 549, 550, 551, 552, 553, 554, 555, 556, 557, 558, 559, 560, 561, 562, 563, 564, 565, 566, 567], [0.01822, 0.01001, 0.1246, 0.08379, 0.06879, 0.09218, 0.3979, 0.1034, 0.07458, 0.1093, 0.01033, 0.2827, 0.6718, 0.1358, 0.007503, 0.2328, 0.05499, 0.3287, 0.09571, 0.2424, 0.3874, 0.02325, 0.1115, 0.2623, 0.07509, 0.003478, 0.3294, 0.0472, 0.05384, 0.09035, 0.007351, 0.2568, 0.004273, 0.06743, 0.1051, 0.2473, 0.3644, 0.3705, 0.7555, 0.4578, 0.3538, 0.3945, 0.6448, 0.5415, 0.3565, 0.3074, 0.353, 0.3584, 0.3491, 0.3542, 0.3349, 0.3132, 0.3236, 0.3436, 0.3504, 0.348, 0.3194, 0.332, 0.3254, 0.2701, 0.2878, 0.3543, 0.6331, 0.3702, 0.2477, 0.2464, 0.4509, 0.2544, 0.349, 0.3903, 0.6391, 0.2765, 0.7533, 0.5301, 0.3534, 0.1246, 0.08379, 0.06879, 0.09218, 0.007503, 0.05499, 0.05384, 0.06743, 0.1246, 0.08379, 0.06879, 0.09218, 0.007503, 0.05499, 0.05384, 0.06743, 0.1246, 0.08379, 0.06879, 0.09218, 0.007503, 0.05499, 0.05384, 0.06743, 0.1246, 0.08379, 0.06879, 0.09218, 0.007503, 0.05499, 0.05384, 0.06743, 0.1246, 0.08379, 0.06879, 0.09218, 0.007503, 0.05499, 0.05384, 0.06743]): _vg.add([_i], _w, 'REPLACE')
_vg = ob_character.vertex_groups.new(name='chest')
for _i, _w in zip([26, 36, 37, 39, 166, 168, 170, 171, 172, 173, 174, 237, 270, 274, 275, 276, 277, 278, 279, 280, 281, 282, 285, 287, 288, 289, 290, 291, 292, 293, 294, 295, 296, 297, 298, 299, 301, 302, 303, 304, 305, 307, 308, 309, 310, 313, 318, 319, 320, 322, 323, 324, 327, 328, 360, 361, 362, 363, 364, 365, 366, 367, 368, 369, 378, 380, 381, 382, 383, 384, 385, 386, 387, 388, 389, 390, 391, 392, 393, 394, 395, 396, 397, 398, 399, 426, 427, 428, 429, 430, 431, 432, 433, 434, 435, 436, 437, 438, 439, 440, 441, 465, 467, 469, 471, 472, 473, 474, 475, 476, 477, 479, 484, 485, 486, 487, 488, 489, 490, 491, 492, 493, 494, 495, 496, 497, 498, 499, 500, 501, 502, 503, 504, 505, 506, 507, 508, 509, 510, 511, 512, 513, 514, 523, 524, 525, 526, 528, 536, 544, 552, 560], [2.371e-05, 0.1851, 0.1798, 0.06192, 0.00236, 0.01905, 0.02288, 0.2808, 0.6783, 0.3755, 0.1048, 0.5085, 0.0003064, 0.4846, 0.8023, 0.7309, 0.7808, 0.7306, 0.8465, 0.1366, 0.08297, 0.6278, 0.1331, 0.4929, 0.4811, 0.1307, 0.4744, 0.2428, 0.587, 0.1295, 0.7507, 0.2849, 0.69, 0.1055, 0.6958, 0.08549, 0.6928, 0.5897, 0.0869, 0.1285, 0.6074, 0.1339, 0.7386, 0.1223, 0.2442, 0.1493, 0.5414, 0.1252, 0.4761, 0.1439, 0.07374, 0.1413, 0.09508, 0.1456, 0.6901, 0.5724, 0.4962, 0.0172, 0.06238, 0.4425, 0.7136, 0.1833, 0.2489, 0.02217, 0.08185, 0.05114, 0.05004, 0.06185, 0.01356, 0.03656, 0.05247, 0.122, 0.09429, 0.09502, 0.1018, 0.09851, 0.1084, 0.1173, 0.1124, 0.103, 0.0984, 0.1004, 0.1152, 0.1089, 0.1121, 0.1212, 0.1295, 0.09405, 0.07391, 0.08537, 0.1234, 0.1252, 0.05589, 0.1179, 0.05446, 0.06684, 0.02142, 0.118, 0.001639, 0.04706, 0.05717, 0.1097, 0.1499, 0.07955, 0.05064, 0.1353, 0.05315, 0.07144, 0.01237, 0.0273, 0.09978, 0.05181, 0.1097, 0.1499, 0.07955, 0.05064, 0.1353, 0.07144, 0.09978, 0.05181, 0.07144, 0.05181, 0.05064, 0.05181, 0.07144, 0.05181, 0.09978, 0.1353, 0.07144, 0.1353, 0.07144, 0.05181, 0.09978, 0.1353, 0.09978, 0.1353, 0.07144, 0.09978, 0.05181, 0.07144, 0.05181, 0.09978, 0.1353, 0.0942, 0.04191, 0.06354, 0.0259, 0.0003064, 0.0003064, 0.0003064, 0.0003064, 0.0003064]): _vg.add([_i], _w, 'REPLACE')
_vg = ob_character.vertex_groups.new(name='neck')
for _i, _w in zip([26, 27, 28, 29, 32, 36, 37, 38, 39, 171, 172, 173, 174, 276, 298, 305, 309, 310, 311, 312, 313, 327, 328, 337, 338, 339, 340, 342, 343, 344, 347, 348, 349, 350, 351, 352, 353, 354, 355, 356, 357, 358, 359, 360, 361, 362, 363, 364, 365, 366, 367, 368, 442, 443, 444, 445, 446, 447, 448, 449, 450, 451, 452, 453, 454, 455, 456, 457, 458, 459, 460, 461, 462, 463, 464, 465, 466, 467, 468, 469, 470, 471, 472, 473, 474, 475, 476, 477, 478, 479, 484, 485, 486, 487, 488, 489, 490, 491, 492, 493, 494, 495, 496, 497, 498, 499, 500, 501, 502, 503, 504, 505, 506, 507, 508, 509, 510, 511, 512, 513, 514, 515, 517, 521, 522, 523, 524, 525, 526, 527], [0.5886, 0.8379, 0.8387, 0.772, 0.6511, 0.3231, 0.3853, 0.8868, 0.8184, 0.009927, 0.02977, 0.2376, 0.1845, 0.01781, 0.04809, 0.0777, 0.002373, 0.3867, 0.836, 0.9707, 0.5391, 0.4779, 0.3782, 0.09945, 0.1619, 0.007921, 0.02963, 0.197, 0.02878, 0.0585, 0.04771, 0.04245, 0.05082, 0.09825, 0.09146, 0.008619, 0.005911, 0.1166, 0.1096, 0.02238, 0.01744, 0.01424, 0.01747, 0.115, 0.1167, 0.146, 0.8771, 0.05721, 0.06585, 0.06558, 0.2222, 0.06026, 0.6393, 0.6379, 0.6446, 0.6461, 0.6415, 0.6412, 0.6427, 0.6428, 0.635, 0.6349, 0.6349, 0.6348, 0.6344, 0.6345, 0.6346, 0.6346, 0.0668, 0.05638, 0.05648, 0.06684, 0.06761, 0.0767, 0.6258, 0.3164, 0.7456, 0.285, 0.5945, 0.3737, 0.07857, 0.5232, 0.2682, 0.1315, 0.351, 0.1199, 0.1187, 0.2903, 0.1111, 0.5013, 0.3164, 0.285, 0.3737, 0.5232, 0.2682, 0.351, 0.2903, 0.5013, 0.351, 0.5013, 0.5232, 0.5013, 0.351, 0.5013, 0.2903, 0.2682, 0.351, 0.2682, 0.351, 0.5013, 0.2903, 0.2682, 0.2903, 0.2682, 0.351, 0.2903, 0.5013, 0.351, 0.5013, 0.2903, 0.2682, 0.00396, 0.01439, 0.06159, 0.06166, 0.1999, 0.2354, 0.2045, 0.3062, 0.07216]): _vg.add([_i], _w, 'REPLACE')
_vg = ob_character.vertex_groups.new(name='head')
for _i, _w in zip([26, 27, 28, 29, 30, 31, 32, 33, 34, 35, 36, 37, 38, 39, 172, 173, 310, 311, 313, 325, 326, 327, 328, 329, 330, 331, 332, 333, 334, 335, 336, 337, 338, 339, 340, 341, 342, 343, 344, 345, 346, 347, 348, 349, 350, 351, 352, 353, 354, 355, 356, 357, 358, 359, 360, 361, 362, 365, 366, 442, 443, 444, 445, 446, 447, 448, 449, 450, 451, 452, 453, 454, 455, 456, 457, 458, 459, 460, 461, 462, 463, 464, 465, 466, 467, 468, 469, 470, 471, 472, 473, 474, 475, 476, 477, 478, 479, 484, 485, 486, 487, 488, 489, 490, 491, 492, 493, 494, 495, 496, 497, 498, 499, 500, 501, 502, 503, 504, 505, 506, 507, 508, 509, 510, 511, 512, 513, 514, 515, 516, 517, 518, 519, 520, 521, 522, 523, 524, 525, 526, 527], [0.3698, 0.1387, 0.1427, 0.2143, 0.9909, 0.9947, 0.341, 0.991, 0.9792, 0.9977, 0.452, 0.3707, 0.08858, 0.06513, 0.007277, 0.008395, 0.3228, 0.1185, 0.2386, 0.9912, 0.9912, 0.3846, 0.4231, 0.9944, 0.9947, 0.9957, 0.9861, 0.9936, 0.9913, 0.9953, 0.9807, 0.8894, 0.8332, 0.97, 0.954, 0.9846, 0.7995, 0.9597, 0.9323, 0.9831, 0.9841, 0.9436, 0.9486, 0.9436, 0.899, 0.9059, 0.9663, 0.9679, 0.8811, 0.8882, 0.9586, 0.9614, 0.9632, 0.9613, 0.0905, 0.07062, 0.05346, 0.02605, 0.04854, 0.3607, 0.3621, 0.3554, 0.3539, 0.3585, 0.3588, 0.3573, 0.3572, 0.365, 0.3651, 0.3652, 0.3652, 0.3656, 0.3655, 0.3654, 0.3654, 0.9178, 0.9306, 0.9305, 0.9177, 0.9168, 0.9057, 0.3403, 0.5359, 0.2427, 0.5307, 0.3991, 0.5147, 0.909, 0.403, 0.5644, 0.8013, 0.5493, 0.839, 0.8312, 0.5768, 0.8629, 0.4235, 0.5359, 0.5307, 0.5147, 0.403, 0.5644, 0.5493, 0.5768, 0.4235, 0.5493, 0.4235, 0.403, 0.4235, 0.5493, 0.4235, 0.5768, 0.5644, 0.5493, 0.5644, 0.5493, 0.4235, 0.5768, 0.5644, 0.5768, 0.5644, 0.5493, 0.5768, 0.4235, 0.5493, 0.4235, 0.5768, 0.5644, 0.978, 0.9878, 0.9694, 0.9872, 0.986, 0.9876, 0.9242, 0.9241, 0.6829, 0.6942, 0.704, 0.6432, 0.9112]): _vg.add([_i], _w, 'REPLACE')
_vg = ob_character.vertex_groups.new(name='shoulder.L')
_vg = ob_character.vertex_groups.new(name='upper_arm.L')
_vg = ob_character.vertex_groups.new(name='forearm.L')
_vg = ob_character.vertex_groups.new(name='hand.L')
_vg = ob_character.vertex_groups.new(name='palm.01.L')
_vg = ob_character.vertex_groups.new(name='f_index.01.L')
_vg = ob_character.vertex_groups.new(name='f_index.02.L')
_vg = ob_character.vertex_groups.new(name='thumb.01.L')
_vg = ob_character.vertex_groups.new(name='thumb.02.L')
_vg = ob_character.vertex_groups.new(name='thumb.03.L')
_vg = ob_character.vertex_groups.new(name='palm.02.L')
_vg = ob_character.vertex_groups.new(name='f_middle.01.L')
_vg = ob_character.vertex_groups.new(name='f_middle.02.L')
_vg = ob_character.vertex_groups.new(name='palm.03.L')
_vg = ob_character.vertex_groups.new(name='f_ring.01.L')
_vg = ob_character.vertex_groups.new(name='f_ring.02.L')
_vg = ob_character.vertex_groups.new(name='palm.04.L')
_vg = ob_character.vertex_groups.new(name='f_pinky.01.L')
_vg = ob_character.vertex_groups.new(name='f_pinky.02.L')
_vg = ob_character.vertex_groups.new(name='shoulder.R')
for _i, _w in zip([36, 37, 39, 134, 135, 168, 169, 170, 171, 172, 173, 174, 237, 276, 277, 278, 279, 288, 290, 291, 292, 294, 295, 296, 298, 299, 301, 302, 303, 305, 306, 307, 308, 309, 310, 313, 318, 320, 322, 323, 324, 327, 328, 360, 361, 362, 363, 364, 365, 366, 367, 368, 369, 465, 467, 469, 472, 474, 477, 484, 485, 486, 488, 489, 490, 492, 496, 498, 499, 500, 501, 502, 504, 505, 506, 507, 508, 509, 511, 513, 514, 523, 524, 525], [0.02424, 0.06074, 0.05374, 0.1137, 0.1246, 0.7507, 0.8911, 0.1566, 0.6046, 0.2217, 0.3542, 0.6829, 0.05013, 0.1194, 0.1352, 0.08949, 0.05804, 0.0579, 0.0001095, 0.5201, 0.1609, 0.0063, 0.4586, 0.1264, 0.168, 0.7583, 0.005995, 0.07916, 0.09807, 0.2555, 0.1177, 0.6994, 0.1866, 0.7835, 0.03579, 0.07012, 0.1172, 0.0007766, 0.03213, 0.1009, 0.02949, 0.03129, 0.05032, 0.0952, 0.2258, 0.2937, 0.0831, 0.833, 0.4201, 0.1537, 0.5706, 0.6431, 0.9323, 0.02208, 0.01437, 0.01111, 0.01014, 0.003873, 0.01279, 0.02208, 0.01437, 0.01111, 0.01014, 0.003873, 0.01279, 0.003873, 0.003873, 0.01279, 0.01014, 0.003873, 0.01014, 0.003873, 0.01279, 0.01014, 0.01279, 0.01014, 0.003873, 0.01279, 0.003873, 0.01279, 0.01014, 0.005068, 0.001937, 0.006393]): _vg.add([_i], _w, 'REPLACE')
_vg = ob_character.vertex_groups.new(name='upper_arm.R')
for _i, _w in zip([130, 131, 132, 133, 134, 135, 140, 141, 142, 143, 144, 145, 146, 147, 148, 149, 150, 151, 152, 153, 154, 155, 156, 157, 158, 159, 160, 161, 162, 163, 164, 165, 166, 167, 168, 169, 170, 171, 172, 237, 274, 277, 279, 282, 287, 288, 290, 291, 292, 294, 295, 296, 298, 299, 301, 302, 303, 305, 306, 307, 308, 309, 318, 320, 322, 323, 324, 364, 365], [0.09769, 0.09984, 0.09677, 0.09467, 0.6872, 0.6029, 0.09075, 0.09059, 0.1044, 0.1036, 0.9713, 0.965, 0.9616, 0.9648, 0.9633, 0.9638, 0.9523, 0.9523, 0.8031, 0.8218, 0.7836, 0.7763, 0.7848, 0.7788, 0.7614, 0.763, 0.9629, 0.9799, 0.9619, 0.9817, 0.9653, 0.9539, 0.9611, 0.9684, 0.2074, 0.08579, 0.7239, 0.06574, 0.006458, 0.0, 0.0, 0.05826, 0.03268, 0.0, 0.0, 0.0, 0.0, 0.0, 0.0, 0.0, 0.1284, 0.0, 0.004234, 0.1355, 0.0, 0.0, 0.806, 0.00114, 0.8519, 0.1523, 0.02869, 0.05813, 0.0, 0.0, 0.7962, 0.8068, 0.7837, 0.03547, 0.01506]): _vg.add([_i], _w, 'REPLACE')
_vg = ob_character.vertex_groups.new(name='forearm.R')
for _i, _w in zip([40, 41, 52, 53, 54, 55, 56, 113, 126, 127, 128, 129, 130, 131, 132, 133, 136, 137, 138, 139, 140, 141, 142, 143, 144, 145, 146, 147, 148, 149, 150, 151, 152, 153, 154, 155, 156, 157, 158, 159, 370, 371, 372, 373, 374, 375, 376, 377], [0.1114, 0.09403, 0.2171, 0.1505, 0.1014, 0.1562, 0.1172, 0.112, 0.6985, 0.6312, 0.9185, 0.9321, 0.8965, 0.8947, 0.9015, 0.9035, 0.6147, 0.8201, 0.8062, 0.872, 0.9046, 0.9068, 0.8914, 0.8936, 0.002285, 0.01451, 0.02327, 0.01752, 0.01886, 0.01732, 0.03737, 0.03946, 0.196, 0.1773, 0.2147, 0.222, 0.2139, 0.2196, 0.2367, 0.2353, 0.7388, 0.7073, 0.7628, 0.6544, 0.7595, 0.6976, 0.7582, 0.6728]): _vg.add([_i], _w, 'REPLACE')
_vg = ob_character.vertex_groups.new(name='hand.R')
for _i, _w in zip([40, 41, 52, 53, 54, 55, 56, 89, 96, 113, 126, 127, 128, 129, 136, 137, 138, 139, 370, 371, 372, 373, 374, 375, 376, 377], [0.09014, 0.02653, 0.5362, 0.728, 0.1307, 0.6353, 0.04458, 0.002884, 0.002069, 0.1378, 0.1641, 0.06657, 0.02986, 0.04176, 0.06138, 0.05009, 0.07778, 0.05036, 0.1074, 0.07193, 0.1586, 0.1062, 0.2096, 0.1182, 0.05754, 0.133]): _vg.add([_i], _w, 'REPLACE')
_vg = ob_character.vertex_groups.new(name='palm.01.R')
for _i, _w in zip([54, 96, 97, 112, 113, 114, 120, 321], [0.01992, 0.04539, 0.01043, 0.6283, 0.02512, 0.536, 0.2531, 0.1476]): _vg.add([_i], _w, 'REPLACE')
_vg = ob_character.vertex_groups.new(name='f_index.01.R')
for _i, _w in zip([60, 61, 104, 105, 108, 112, 114], [0.0817, 0.05569, 0.8544, 0.009451, 0.8683, 0.05714, 0.04017]): _vg.add([_i], _w, 'REPLACE')
_vg = ob_character.vertex_groups.new(name='f_index.02.R')
for _i, _w in zip([60, 66, 67, 72, 73, 104, 105, 106, 108, 109, 110], [0.01574, 0.8699, 0.9211, 0.06725, 0.04927, 0.009653, 0.9194, 0.05106, 0.0004499, 0.9454, 0.05151]): _vg.add([_i], _w, 'REPLACE')
_vg = ob_character.vertex_groups.new(name='thumb.01.R')
for _i, _w in zip([53, 54, 55, 112, 113, 114, 120, 121, 126, 138, 139, 321, 370, 375, 377], [0.04013, 0.6034, 0.06802, 0.117, 0.5748, 0.05234, 0.3928, 0.0408, 0.01576, 0.04954, 0.02728, 0.04515, 0.02875, 0.1234, 0.1187]): _vg.add([_i], _w, 'REPLACE')
_vg = ob_character.vertex_groups.new(name='thumb.02.R')
for _i, _w in zip([54, 112, 113, 114, 115, 116, 117, 118, 120, 121, 122, 123, 125, 321], [0.09895, 0.05754, 0.1083, 0.2259, 0.9211, 0.517, 0.07797, 0.03698, 0.239, 0.925, 0.07693, 0.837, 0.02089, 0.703]): _vg.add([_i], _w, 'REPLACE')
_vg = ob_character.vertex_groups.new(name='thumb.03.R')
for _i, _w in zip([116, 117, 118, 119, 120, 122, 123, 124, 125, 321], [0.4807, 0.9148, 0.9558, 1.003, 0.02601, 0.9038, 0.157, 0.9916, 0.9636, 0.05508]): _vg.add([_i], _w, 'REPLACE')
_vg = ob_character.vertex_groups.new(name='palm.02.R')
for _i, _w in zip([53, 55, 57, 60, 61, 89, 96, 97, 112, 114, 120], [0.00499, 0.05896, 0.02208, 0.02629, 0.02383, 0.08909, 0.7192, 0.8721, 0.1062, 0.08471, 0.03473]): _vg.add([_i], _w, 'REPLACE')
_vg = ob_character.vertex_groups.new(name='f_middle.01.R')
for _i, _w in zip([59, 60, 61, 62, 63, 66, 67, 68, 96, 97, 98, 99, 104, 108], [0.1361, 0.7296, 0.8473, 0.7537, 0.03827, 0.03666, 0.003992, 0.005095, 0.03751, 0.01042, 0.01822, 0.004036, 0.06359, 0.06434]): _vg.add([_i], _w, 'REPLACE')
_vg = ob_character.vertex_groups.new(name='f_middle.02.R')
for _i, _w in zip([59, 60, 62, 65, 68, 71, 74, 98, 99, 100, 101], [0.02986, 0.02138, 0.01651, 0.8854, 0.9137, 0.07872, 0.05076, 0.8961, 0.927, 0.07629, 0.04085]): _vg.add([_i], _w, 'REPLACE')
_vg = ob_character.vertex_groups.new(name='palm.03.R')
for _i, _w in zip([59, 85, 89, 96], [0.02437, 0.08957, 0.6762, 0.0828]): _vg.add([_i], _w, 'REPLACE')
_vg = ob_character.vertex_groups.new(name='f_ring.01.R')
for _i, _w in zip([45, 57, 58, 59, 60, 62, 63, 64, 65, 69, 75, 82, 89, 90, 91, 93], [0.06661, 0.001657, 0.1216, 0.6367, 0.05403, 0.1201, 0.7814, 0.08031, 0.00728, 0.4807, 0.005268, 0.005241, 0.02736, 0.1024, 0.4753, 0.003486]): _vg.add([_i], _w, 'REPLACE')
_vg = ob_character.vertex_groups.new(name='f_ring.02.R')
for _i, _w in zip([58, 59, 64, 69, 70, 75, 90, 91, 92, 93], [0.01417, 0.02204, 0.7992, 0.4953, 0.05785, 0.01572, 0.8009, 0.4963, 0.05767, 0.01265]): _vg.add([_i], _w, 'REPLACE')
_vg = ob_character.vertex_groups.new(name='palm.04.R')
for _i, _w in zip([40, 41, 42, 43, 44, 45, 52, 55, 56, 57, 58, 62, 63, 85, 89, 97, 126, 127, 128, 136, 137, 138, 370, 371, 372, 373, 376, 377], [0.7851, 0.8571, 0.8868, 0.9236, 0.07634, 0.04249, 0.2193, 0.06007, 0.8186, 0.9108, 0.04218, 0.02482, 0.01678, 0.8192, 0.1227, 0.01159, 0.0773, 0.275, 0.01832, 0.3064, 0.1142, 0.03137, 0.08757, 0.1846, 0.06559, 0.2253, 0.162, 0.01224]): _vg.add([_i], _w, 'REPLACE')
_vg = ob_character.vertex_groups.new(name='f_pinky.01.R')
for _i, _w in zip([42, 43, 44, 45, 46, 47, 58, 59, 63, 64, 85, 86], [0.07374, 0.05315, 0.8286, 0.8452, 0.02542, 0.007165, 0.7279, 0.06913, 0.09433, 0.02745, 0.03934, 0.02216]): _vg.add([_i], _w, 'REPLACE')
_vg = ob_character.vertex_groups.new(name='f_pinky.02.R')
for _i, _w in zip([44, 45, 46, 47, 48, 49, 58, 82, 83, 86, 87], [0.05576, 0.01715, 0.902, 0.9192, 0.06251, 0.0495, 0.0236, 0.9121, 0.06166, 0.8927, 0.07462]): _vg.add([_i], _w, 'REPLACE')
_vg = ob_character.vertex_groups.new(name='thigh.L')
for _i, _w in zip([0, 1, 2, 3, 4, 5, 6, 7, 8, 9, 10, 11, 12, 13, 14, 15, 16, 17, 18, 19, 20, 21, 22, 23, 24, 25, 30, 31, 33, 34, 35, 325, 326, 329, 330, 331, 332, 333, 334, 335, 336, 337, 338, 339, 340, 341, 342, 343, 344, 345, 346, 347, 348, 349, 350, 351, 352, 353, 354, 355, 356, 357, 358, 359, 470, 515, 516, 517, 518, 519, 520], [0.0, 0.0, 0.0, 0.0, 0.0, 0.0, 0.0, 0.0, 0.0, 0.0, 0.0, 0.0, 0.0, 0.0, 0.0, 0.0, 0.0, 0.0, 0.0, 0.0, 0.0, 0.0, 0.0, 0.0, 0.0, 0.0, 0.0, 0.0, 0.0, 0.0, 0.0, 0.0, 0.0, 0.0, 0.0, 0.0, 0.0, 0.0, 0.0, 0.0, 0.0, 0.0, 0.0, 0.0, 0.0, 0.0, 0.0, 0.0, 0.0, 0.0, 0.0, 0.0, 0.0, 0.0, 0.0, 0.0, 0.0, 0.0, 0.0, 0.0, 0.0, 0.0, 0.0, 0.0, 0.0, 0.0, 0.0, 0.0, 0.0, 0.0, 0.0]): _vg.add([_i], _w, 'REPLACE')
_vg = ob_character.vertex_groups.new(name='shin.L')
for _i, _w in zip([0, 1, 2, 3, 4, 5, 6, 7, 8, 9, 10, 11, 12, 13, 14, 15, 16, 17, 18, 19, 20, 21, 22, 23, 24, 25, 30, 31, 33, 34, 35, 179, 180, 181, 185, 186, 187, 188, 189, 194, 195, 196, 197, 198, 201, 204, 250, 251, 260, 325, 326, 329, 330, 331, 332, 333, 334, 335, 336, 337, 338, 339, 340, 341, 342, 343, 344, 345, 346, 347, 348, 349, 350, 351, 352, 353, 354, 355, 356, 357, 358, 359, 412, 414, 415, 416, 418, 419, 420, 421, 422, 423, 424, 425, 470, 515, 516, 517, 518, 519, 520], [0.0, 0.0, 0.0, 0.0, 0.0, 0.0, 0.0, 0.0, 0.0, 0.0, 0.0, 0.0, 0.0, 0.0, 0.0, 0.0, 0.0, 0.0, 0.0, 0.0, 0.0, 0.0, 0.0, 0.0, 0.0, 0.0, 0.0, 0.0, 0.0, 0.0, 0.0, 0.0, 0.0, 0.0, 0.0, 0.0, 0.0, 0.0, 0.0, 0.0, 0.0, 0.0, 0.0, 0.0, 0.0, 0.0, 0.0, 0.0, 0.0, 0.0, 0.0, 0.0, 0.0, 0.0, 0.0, 0.0, 0.0, 0.0, 0.0, 0.0, 0.0, 0.0, 0.0, 0.0, 0.0, 0.0, 0.0, 0.0, 0.0, 0.0, 0.0, 0.0, 0.0, 0.0, 0.0, 0.0, 0.0, 0.0, 0.0, 0.0, 0.0, 0.0, 0.0, 0.0, 0.0, 0.0, 0.0, 0.0, 0.0, 0.0, 0.0, 0.0, 0.0, 0.0, 0.0, 0.0, 0.0, 0.0, 0.0, 0.0, 0.0]): _vg.add([_i], _w, 'REPLACE')
_vg = ob_character.vertex_groups.new(name='foot.L')
for _i, _w in zip([0, 1, 2, 3, 4, 5, 6, 7, 8, 9, 10, 11, 12, 13, 14, 15, 16, 17, 18, 19, 20, 21, 22, 23, 24, 25, 179, 180, 185, 186, 187, 188, 191, 192, 194, 197, 198, 201, 251, 412, 418, 419, 420, 421, 422, 423, 424, 425], [0.0, 0.0, 0.0, 0.0, 0.0, 0.0, 0.0, 0.0, 0.0, 0.0, 0.0, 0.0, 0.0, 0.0, 0.0, 0.0, 0.0, 0.0, 0.0, 0.0, 0.0, 0.0, 0.0, 0.0, 0.0, 0.0, 0.0, 0.0, 0.0, 0.0, 0.0, 0.0, 0.0, 0.0, 0.0, 0.0, 0.0, 0.0, 0.0, 0.0, 0.0, 0.0, 0.0, 0.0, 0.0, 0.0, 0.0, 0.0]): _vg.add([_i], _w, 'REPLACE')
_vg = ob_character.vertex_groups.new(name='toe.L')
_vg = ob_character.vertex_groups.new(name='heel.L')
_vg = ob_character.vertex_groups.new(name='heel.02.L')
_vg = ob_character.vertex_groups.new(name='thigh.R')
for _i, _w in zip([205, 206, 207, 208, 209, 210, 211, 214, 215, 216, 217, 218, 219, 222, 223, 224, 225, 226, 227, 230, 231, 232, 233, 234, 238, 239, 240, 241, 242, 243, 244, 245, 246, 252, 253, 254, 255, 256, 257, 258, 261, 262, 263, 264, 265, 266, 269, 270, 271, 272, 273, 280, 283, 284, 285, 286, 289, 293, 297, 300, 304, 314, 315, 316, 317, 319, 378, 379, 380, 381, 382, 383, 384, 385, 386, 387, 388, 389, 390, 391, 392, 393, 394, 395, 396, 397, 398, 399, 400, 401, 402, 403, 404, 405, 406, 407, 426, 427, 428, 430, 431, 432, 433, 434, 435, 436, 437, 438, 439, 440, 441, 528, 529, 530, 531, 532, 533, 534, 535, 536, 537, 538, 539, 540, 541, 542, 543, 544, 545, 546, 547, 548, 549, 550, 551, 552, 553, 554, 555, 556, 557, 558, 559, 560, 561, 562, 563, 564, 565, 566, 567], [0.7884, 0.5137, 0.9888, 0.9782, 0.8243, 0.1195, 0.03435, 0.4651, 0.9749, 0.9746, 0.8322, 0.1168, 0.03209, 0.8779, 0.9967, 0.9844, 0.8199, 0.1613, 0.019, 0.9938, 0.9796, 0.8176, 0.1384, 0.0588, 0.965, 0.9954, 0.9814, 0.986, 0.8131, 0.8166, 0.1616, 0.1579, 0.03087, 0.9309, 0.7117, 0.9393, 0.9785, 0.8288, 0.1618, 0.08568, 0.5552, 0.962, 0.9741, 0.8374, 0.1176, 0.07223, 0.8438, 0.4762, 0.116, 0.2672, 0.7197, 0.09543, 0.7257, 0.9319, 0.07445, 0.8662, 0.09044, 0.09214, 0.008564, 0.7478, 0.05811, 0.9851, 0.9464, 0.9694, 0.8208, 0.08976, 0.1721, 0.01665, 0.2133, 0.208, 0.2006, 0.0806, 0.168, 0.2034, 0.1131, 0.1518, 0.1457, 0.1335, 0.139, 0.1242, 0.1142, 0.1194, 0.134, 0.1421, 0.1382, 0.1186, 0.1257, 0.1217, 0.03777, 0.05295, 0.0443, 0.05132, 0.01047, 0.02509, 0.06914, 0.07379, 0.09978, 0.1012, 0.0133, 0.1632, 0.09718, 0.08214, 0.1994, 0.09743, 0.1952, 0.1866, 0.07172, 0.06501, 0.01198, 0.1532, 0.189, 0.4762, 0.116, 0.2672, 0.7197, 0.9319, 0.8662, 0.7478, 0.8208, 0.4762, 0.116, 0.2672, 0.7197, 0.9319, 0.8662, 0.7478, 0.8208, 0.4762, 0.116, 0.2672, 0.7197, 0.9319, 0.8662, 0.7478, 0.8208, 0.4762, 0.116, 0.2672, 0.7197, 0.9319, 0.8662, 0.7478, 0.8208, 0.4762, 0.116, 0.2672, 0.7197, 0.9319, 0.8662, 0.7478, 0.8208]): _vg.add([_i], _w, 'REPLACE')
_vg = ob_character.vertex_groups.new(name='shin.R')
for _i, _w in zip([175, 176, 177, 178, 179, 180, 181, 182, 185, 186, 187, 188, 189, 190, 191, 192, 194, 195, 197, 198, 199, 201, 203, 204, 209, 210, 211, 212, 213, 217, 218, 219, 220, 221, 225, 226, 227, 228, 229, 232, 233, 234, 235, 236, 242, 243, 244, 245, 246, 247, 248, 249, 250, 251, 256, 257, 258, 259, 260, 264, 265, 266, 267, 268, 400, 401, 402, 403, 404, 405, 406, 407, 412, 413, 414, 415, 416, 417, 418, 419, 420, 421, 422, 423, 424, 425, 480, 481, 482, 483], [0.07688, 0.07383, 0.5749, 0.1225, 0.5628, 0.6027, 0.3337, 0.1055, 0.4078, 0.06287, 0.4722, 0.4828, 0.3709, 0.05742, 0.4799, 0.4685, 0.4328, 0.3399, 0.489, 0.4581, 0.0713, 0.4802, 0.07187, 0.4024, 0.1755, 0.88, 0.9522, 0.9143, 0.2557, 0.1674, 0.8828, 0.9549, 0.9244, 0.2498, 0.18, 0.8383, 0.9644, 0.9649, 0.7644, 0.1823, 0.8612, 0.9395, 0.9435, 0.2673, 0.1866, 0.1833, 0.838, 0.8417, 0.9575, 0.9762, 0.9732, 0.965, 0.7473, 0.764, 0.1707, 0.8377, 0.9131, 0.9705, 0.6818, 0.1621, 0.8819, 0.9258, 0.9665, 0.2826, 0.9467, 0.9451, 0.9459, 0.9477, 0.9679, 0.9593, 0.9286, 0.9249, 0.3753, 0.3238, 0.2446, 0.3109, 0.007365, 0.005489, 0.4878, 0.4568, 0.4722, 0.4999, 0.4811, 0.4819, 0.4824, 0.4816, 0.03144, 0.003683, 0.02871, 0.002745]): _vg.add([_i], _w, 'REPLACE')
_vg = ob_character.vertex_groups.new(name='foot.R')
for _i, _w in zip([0, 1, 2, 3, 4, 5, 6, 7, 8, 9, 10, 11, 12, 13, 14, 15, 16, 17, 18, 19, 20, 21, 22, 23, 24, 25, 175, 176, 177, 178, 179, 180, 181, 182, 183, 184, 185, 186, 187, 188, 189, 190, 191, 192, 193, 194, 195, 196, 197, 198, 199, 200, 201, 202, 203, 204, 212, 213, 220, 221, 228, 229, 235, 236, 248, 249, 250, 251, 259, 260, 267, 268, 412, 413, 414, 415, 416, 417, 418, 419, 420, 421, 422, 423, 424, 425, 480, 481, 482, 483], [1.0, 1.0, 1.0, 1.0, 1.0, 1.0, 1.0, 1.0, 1.0, 1.0, 1.0, 1.0, 1.0, 1.0, 1.0, 1.0, 1.0, 1.0, 1.0, 1.0, 1.0, 1.0, 1.0, 0.4576, 1.0, 0.8954, 0.6182, 0.6423, 0.4283, 0.895, 0.608, 0.5131, 0.6742, 0.8365, 0.1082, 0.07984, 1.0, 0.8337, 1.0, 1.0, 1.0, 0.8644, 0.5624, 0.6228, 0.05744, 0.5935, 0.728, 0.007381, 1.0, 1.0, 0.792, 0.8368, 1.0, 0.8052, 0.8943, 1.0, 0.5739, 0.6812, 0.4828, 0.5391, 0.2066, 0.241, 0.2565, 0.7385, 0.3821, 0.4002, 0.4381, 0.3345, 0.1511, 0.3336, 0.3081, 0.9841, 0.6356, 0.6854, 0.7696, 0.6922, 0.876, 0.8599, 1.0, 1.0, 1.0, 1.0, 1.0, 1.0, 1.0, 1.0, 0.5353, 0.4667, 0.5192, 0.4336]): _vg.add([_i], _w, 'REPLACE')
_vg = ob_character.vertex_groups.new(name='toe.R')
for _i, _w in zip([175, 176, 179, 181, 183, 184, 190, 193, 196, 200, 202, 221, 408, 409, 410, 411, 412, 414, 416, 417, 480, 481, 482, 483], [0.009485, 0.0, 0.0, 0.0, 0.895, 0.922, 0.0, 0.943, 0.9723, 0.0, 0.1719, 0.0, 0.9763, 0.9803, 0.9794, 0.9847, 0.0, 0.0, 0.0, 0.0, 0.0, 0.05789, 0.1145, 0.2516]): _vg.add([_i], _w, 'REPLACE')
_vg = ob_character.vertex_groups.new(name='heel.R')
for _i, _w in zip([175, 177, 178, 179, 180, 181, 182, 185, 187, 188, 189, 191, 192, 194, 195, 197, 198, 199, 201, 203, 204, 213, 228, 229, 236, 248, 249, 250, 251, 259, 260, 268, 412, 413, 414, 415, 418, 419, 420, 421, 422, 423, 424, 425], [0.01489, 0.8578, 0.07328, 0.8823, 0.9066, 0.8172, 0.03073, 0.9243, 0.9626, 0.9817, 0.8506, 0.908, 0.9705, 0.9477, 0.8376, 0.9746, 0.9255, 0.04828, 0.9586, 0.0654, 0.8579, 0.01016, 0.05379, 0.7204, 0.08168, 0.05471, 0.06814, 0.7538, 0.7624, 0.0436, 0.7045, 0.09263, 0.454, 0.4188, 0.4621, 0.4253, 0.9567, 0.9618, 0.9842, 0.9748, 0.9626, 0.9817, 0.9746, 0.9586]): _vg.add([_i], _w, 'REPLACE')
_vg = ob_character.vertex_groups.new(name='heel.02.R')
for _i, _w in zip([175, 178, 182, 185, 186, 187, 188, 189, 190, 191, 192, 194, 195, 197, 198, 199, 201, 202, 203, 204, 213, 236, 268, 412, 413, 414, 415, 416, 417, 419, 422, 423, 424, 425, 480, 481, 482, 483], [0.07731, 0.1228, 0.1012, 0.06733, 0.9474, 0.006866, 0.0004074, 0.1277, 0.9618, 0.08898, 0.004923, 0.04411, 0.1532, 0.0001452, 0.0435, 0.6812, 0.0008063, 0.1877, 0.6929, 0.08281, 0.002583, 0.03769, 0.01425, 0.5344, 0.5712, 0.5074, 0.5447, 0.9798, 0.9893, 0.008245, 0.006866, 0.0004074, 0.0001452, 0.0008063, 0.4737, 0.4899, 0.4809, 0.4947]): _vg.add([_i], _w, 'REPLACE')
_vg = ob_character.vertex_groups.new(name='f_index.03.L')
_vg = ob_character.vertex_groups.new(name='f_middle.03.L')
_vg = ob_character.vertex_groups.new(name='f_ring.03.L')
_vg = ob_character.vertex_groups.new(name='f_pinky.03.L')
_vg = ob_character.vertex_groups.new(name='f_index.03.R')
for _i, _w in zip([66, 67, 72, 73, 78, 79, 105, 106, 107, 109, 110, 111], [0.06934, 0.03846, 0.9284, 0.9484, 0.9924, 0.994, 0.03827, 0.9469, 0.9956, 0.01223, 0.9471, 0.9943]): _vg.add([_i], _w, 'REPLACE')
_vg = ob_character.vertex_groups.new(name='f_middle.03.R')
for _i, _w in zip([65, 68, 71, 74, 77, 80, 98, 99, 100, 101, 102, 103], [0.0615, 0.04711, 0.9167, 0.9471, 0.9909, 0.9946, 0.05562, 0.03216, 0.9196, 0.9529, 0.991, 0.9949]): _vg.add([_i], _w, 'REPLACE')
_vg = ob_character.vertex_groups.new(name='f_ring.03.R')
for _i, _w in zip([64, 70, 75, 76, 81, 90, 92, 93, 94, 95], [0.07296, 0.93, 0.9389, 0.9913, 0.9933, 0.0715, 0.9308, 0.9412, 0.9915, 0.9939]): _vg.add([_i], _w, 'REPLACE')
_vg = ob_character.vertex_groups.new(name='f_pinky.03.R')
for _i, _w in zip([46, 47, 48, 49, 50, 51, 82, 83, 84, 86, 87, 88], [0.05409, 0.04255, 0.9345, 0.9483, 0.9917, 0.9944, 0.04844, 0.9357, 0.9917, 0.05776, 0.9214, 0.9881]): _vg.add([_i], _w, 'REPLACE')
_m = ob_character.modifiers.new('Reflexión', 'MIRROR')
_m.use_clip = True
_m = ob_character.modifiers.new('Esqueleto', 'ARMATURE')
_m = ob_character.modifiers.new('Esqueleto.001', 'ARMATURE')
_m = ob_character.modifiers.new('Esqueleto.002', 'ARMATURE')
_m.object = ob_metarig

# ---- collection membership
col_collection_1.objects.link(ob_metarig)
col_collection_1.objects.link(ob_character)

# ---- scene / render settings (as saved in the file)
scene.frame_start = 1; scene.frame_end = 250; scene.frame_set(0)
scene.render.engine = 'BLENDER_EEVEE_NEXT'
scene.render.resolution_percentage = 50
scene.render.dither_intensity = 0.0
scene.cycles.use_denoising = False
scene.cycles.samples = 10
scene.cycles.sampling_pattern = 'TABULATED_SOBOL'
scene.cycles.light_sampling_threshold = 0.0
scene.cycles.use_adaptive_sampling = False
scene.cycles.use_light_tree = False
scene.cycles.blur_glossy = 0.0
scene.cycles.pixel_filter_type = 'GAUSSIAN'
scene.cycles.sample_clamp_indirect = 0.0
scene.view_settings.view_transform = 'Standard'
bpy.context.view_layer.update()

# ---- added for rendering (the .blend has no active camera and no usable light): camera, sun
cam_auto = bpy.data.cameras.new('AutoCamera')
cam_auto.lens = 50.0
cam_auto.sensor_width = 36.0
cam_auto.clip_end = 1000.0
ob_auto_camera = bpy.data.objects.new('AutoCamera', cam_auto)
scene.collection.objects.link(ob_auto_camera)
ob_auto_camera.location = (2.60893, -3.17677, 3.13431)
ob_auto_camera.rotation_euler = (1.09748, -7.21219e-08, 0.694738)
scene.camera = ob_auto_camera
light_auto_sun = bpy.data.lights.new('AutoSun', 'SUN')
light_auto_sun.energy = 3.0
light_auto_sun.angle = 0.0523599
ob_auto_sun = bpy.data.objects.new('AutoSun', light_auto_sun)
scene.collection.objects.link(ob_auto_sun)
ob_auto_sun.rotation_euler = (0.872665, 0.174533, 0.523599)
bpy.context.view_layer.update()
